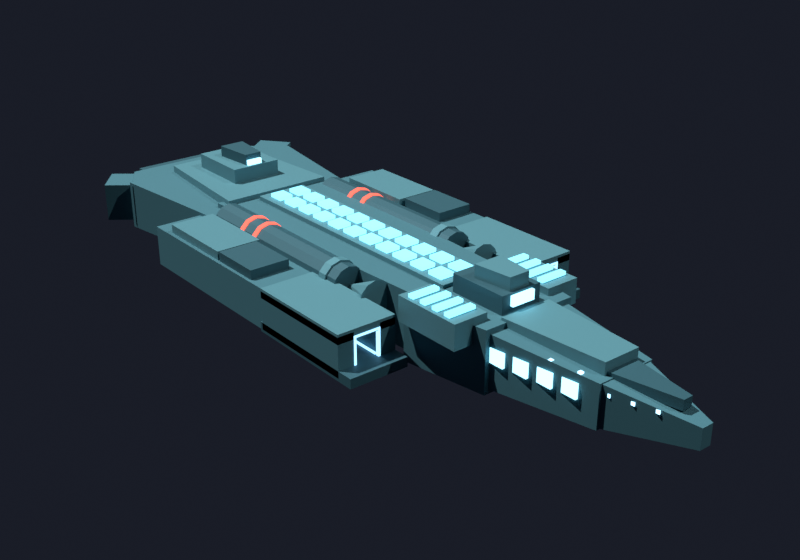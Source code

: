 # Source: choirship.blend  (saved by Blender 5.1.30; exported with 4.5.12 LTS)
import bpy
from mathutils import Matrix  # noqa: F401  (used for matrix-valued properties, if any)

bpy.ops.wm.read_factory_settings(use_empty=True)
scene = bpy.context.scene
scene.name = 'Scene'

# ---- collections
col_choirship = bpy.data.collections.new('Choirship'); scene.collection.children.link(col_choirship)

# ---- materials (node trees are filled in below, after node groups)
mat_choir_hull = bpy.data.materials.new('Choir_Hull')
mat_choir_hulllight = bpy.data.materials.new('Choir_HullLight')
mat_choir_accent = bpy.data.materials.new('Choir_Accent')
mat_choir_engine = bpy.data.materials.new('Choir_Engine')
mat_choir_viewport = bpy.data.materials.new('Choir_Viewport')
mat_choir_spinecell = bpy.data.materials.new('Choir_SpineCell')
mat_choir_redlamp = bpy.data.materials.new('Choir_RedLamp')
mat_choir_bayback = bpy.data.materials.new('Choir_BayBack')
mat_choir_bayglow = bpy.data.materials.new('Choir_BayGlow')
mat_choir_runlight = bpy.data.materials.new('Choir_RunLight')

# ---- material node trees
mat_choir_hull.use_nodes = True; mat_choir_hull.node_tree.nodes.clear()
_N = mat_choir_hull.node_tree.nodes; _L = mat_choir_hull.node_tree.links
n0 = _N.new('ShaderNodeBsdfPrincipled'); n0.name = 'Principled BSDF'; n0.location = (-200, 100)
n0.inputs[0].default_value = (0.06, 0.185, 0.225, 1.0)
n0.inputs[1].default_value = 0.3
n0.inputs[2].default_value = 0.7
n1 = _N.new('ShaderNodeOutputMaterial'); n1.name = 'Material Output'; n1.location = (200, 100)
_L.new(n0.outputs[0], n1.inputs[0])
n1.is_active_output = True
mat_choir_hulllight.use_nodes = True; mat_choir_hulllight.node_tree.nodes.clear()
_N = mat_choir_hulllight.node_tree.nodes; _L = mat_choir_hulllight.node_tree.links
n0 = _N.new('ShaderNodeBsdfPrincipled'); n0.name = 'Principled BSDF'; n0.location = (-200, 100)
n0.inputs[0].default_value = (0.09, 0.25, 0.295, 1.0)
n0.inputs[1].default_value = 0.3
n0.inputs[2].default_value = 0.65
n1 = _N.new('ShaderNodeOutputMaterial'); n1.name = 'Material Output'; n1.location = (200, 100)
_L.new(n0.outputs[0], n1.inputs[0])
n1.is_active_output = True
mat_choir_accent.use_nodes = True; mat_choir_accent.node_tree.nodes.clear()
_N = mat_choir_accent.node_tree.nodes; _L = mat_choir_accent.node_tree.links
n0 = _N.new('ShaderNodeBsdfPrincipled'); n0.name = 'Principled BSDF'; n0.location = (-200, 100)
n0.inputs[0].default_value = (0.035, 0.115, 0.145, 1.0)
n0.inputs[1].default_value = 0.35
n0.inputs[2].default_value = 0.6
n1 = _N.new('ShaderNodeOutputMaterial'); n1.name = 'Material Output'; n1.location = (200, 100)
_L.new(n0.outputs[0], n1.inputs[0])
n1.is_active_output = True
mat_choir_engine.use_nodes = True; mat_choir_engine.node_tree.nodes.clear()
_N = mat_choir_engine.node_tree.nodes; _L = mat_choir_engine.node_tree.links
n0 = _N.new('ShaderNodeBsdfPrincipled'); n0.name = 'Principled BSDF'; n0.location = (-200, 100)
n0.inputs[0].default_value = (0.0, 0.02, 0.03, 1.0)
n0.inputs[1].default_value = 0.35
n0.inputs[2].default_value = 0.7
n0.inputs[27].default_value = (0.5, 1.15, 1.4, 1.0)
n0.inputs[28].default_value = 2.4
n1 = _N.new('ShaderNodeOutputMaterial'); n1.name = 'Material Output'; n1.location = (200, 100)
_L.new(n0.outputs[0], n1.inputs[0])
n1.is_active_output = True
mat_choir_viewport.use_nodes = True; mat_choir_viewport.node_tree.nodes.clear()
_N = mat_choir_viewport.node_tree.nodes; _L = mat_choir_viewport.node_tree.links
n0 = _N.new('ShaderNodeBsdfPrincipled'); n0.name = 'Principled BSDF'; n0.location = (-200, 100)
n0.inputs[0].default_value = (0.0, 0.02, 0.03, 1.0)
n0.inputs[1].default_value = 0.35
n0.inputs[2].default_value = 0.7
n0.inputs[27].default_value = (0.45, 1.05, 1.3, 1.0)
n0.inputs[28].default_value = 2.0
n1 = _N.new('ShaderNodeOutputMaterial'); n1.name = 'Material Output'; n1.location = (200, 100)
_L.new(n0.outputs[0], n1.inputs[0])
n1.is_active_output = True
mat_choir_spinecell.use_nodes = True; mat_choir_spinecell.node_tree.nodes.clear()
_N = mat_choir_spinecell.node_tree.nodes; _L = mat_choir_spinecell.node_tree.links
n0 = _N.new('ShaderNodeBsdfPrincipled'); n0.name = 'Principled BSDF'; n0.location = (-200, 100)
n0.inputs[0].default_value = (0.0, 0.02, 0.03, 1.0)
n0.inputs[1].default_value = 0.35
n0.inputs[2].default_value = 0.7
n0.inputs[27].default_value = (0.3, 1.0, 1.3, 1.0)
n0.inputs[28].default_value = 1.6
n1 = _N.new('ShaderNodeOutputMaterial'); n1.name = 'Material Output'; n1.location = (200, 100)
_L.new(n0.outputs[0], n1.inputs[0])
n1.is_active_output = True
mat_choir_redlamp.use_nodes = True; mat_choir_redlamp.node_tree.nodes.clear()
_N = mat_choir_redlamp.node_tree.nodes; _L = mat_choir_redlamp.node_tree.links
n0 = _N.new('ShaderNodeBsdfPrincipled'); n0.name = 'Principled BSDF'; n0.location = (-200, 100)
n0.inputs[0].default_value = (0.04, 0.0, 0.0, 1.0)
n0.inputs[1].default_value = 0.35
n0.inputs[2].default_value = 0.7
n0.inputs[27].default_value = (1.3, 0.18, 0.12, 1.0)
n0.inputs[28].default_value = 1.4
n1 = _N.new('ShaderNodeOutputMaterial'); n1.name = 'Material Output'; n1.location = (200, 100)
_L.new(n0.outputs[0], n1.inputs[0])
n1.is_active_output = True
mat_choir_bayback.use_nodes = True; mat_choir_bayback.node_tree.nodes.clear()
_N = mat_choir_bayback.node_tree.nodes; _L = mat_choir_bayback.node_tree.links
n0 = _N.new('ShaderNodeBsdfPrincipled'); n0.name = 'Principled BSDF'; n0.location = (-200, 100)
n0.inputs[0].default_value = (0.0, 0.02, 0.03, 1.0)
n0.inputs[1].default_value = 0.35
n0.inputs[2].default_value = 0.7
n0.inputs[27].default_value = (0.3, 0.6, 1.1, 1.0)
n0.inputs[28].default_value = 1.2
n1 = _N.new('ShaderNodeOutputMaterial'); n1.name = 'Material Output'; n1.location = (200, 100)
_L.new(n0.outputs[0], n1.inputs[0])
n1.is_active_output = True
mat_choir_bayglow.use_nodes = True; mat_choir_bayglow.node_tree.nodes.clear()
_N = mat_choir_bayglow.node_tree.nodes; _L = mat_choir_bayglow.node_tree.links
n0 = _N.new('ShaderNodeBsdfPrincipled'); n0.name = 'Principled BSDF'; n0.location = (-200, 100)
n0.inputs[0].default_value = (0.0, 0.02, 0.03, 1.0)
n0.inputs[1].default_value = 0.35
n0.inputs[2].default_value = 0.7
n0.inputs[27].default_value = (0.4, 0.85, 1.25, 1.0)
n0.inputs[28].default_value = 1.7
n1 = _N.new('ShaderNodeOutputMaterial'); n1.name = 'Material Output'; n1.location = (200, 100)
_L.new(n0.outputs[0], n1.inputs[0])
n1.is_active_output = True
mat_choir_runlight.use_nodes = True; mat_choir_runlight.node_tree.nodes.clear()
_N = mat_choir_runlight.node_tree.nodes; _L = mat_choir_runlight.node_tree.links
n0 = _N.new('ShaderNodeBsdfPrincipled'); n0.name = 'Principled BSDF'; n0.location = (-200, 100)
n0.inputs[0].default_value = (0.0, 0.02, 0.03, 1.0)
n0.inputs[1].default_value = 0.35
n0.inputs[2].default_value = 0.7
n0.inputs[27].default_value = (0.55, 1.0, 1.3, 1.0)
n0.inputs[28].default_value = 2.0
n1 = _N.new('ShaderNodeOutputMaterial'); n1.name = 'Material Output'; n1.location = (200, 100)
_L.new(n0.outputs[0], n1.inputs[0])
n1.is_active_output = True

# ---- world
world_world = bpy.data.worlds.new('World'); scene.world = world_world
world_world.use_nodes = True; world_world.node_tree.nodes.clear()
_N = world_world.node_tree.nodes; _L = world_world.node_tree.links
n0 = _N.new('ShaderNodeBackground'); n0.name = 'Background'; n0.location = (-200, 100)
n0.inputs[0].default_value = (0.01, 0.012, 0.02, 1.0)
n1 = _N.new('ShaderNodeOutputWorld'); n1.name = 'World Output'; n1.location = (200, 100)
_L.new(n0.outputs[0], n1.inputs[0])
n1.is_active_output = True

# ---- cameras
cam_camera = bpy.data.cameras.new('Camera')
cam_camera.ortho_scale = 31.0

# ---- lights
light_sun = bpy.data.lights.new('Sun', 'SUN')
light_sun.energy = 4.5
light_fill = bpy.data.lights.new('Fill', 'SUN')
light_fill.energy = 1.2

# ---- meshes
me_choir_sternmain = bpy.data.meshes.new('Choir_SternMain')
me_choir_sternmain.from_pydata([(-3.8, -3.0, -0.95), (3.8, -3.0, -0.95), (3.8, -3.0, 0.95), (-3.8, -3.0, 0.95), (-3.0, 3.0, -0.85), (3.0, 3.0, -0.85), (3.0, 3.0, 0.85), (-3.0, 3.0, 0.85)], [], [(0, 1, 2, 3), (7, 6, 5, 4), (0, 4, 5, 1), (3, 2, 6, 7), (0, 3, 7, 4), (1, 5, 6, 2)])
me_choir_sternmain.materials.append(mat_choir_hull)
me_choir_sternmain.update()
me_choir_sterncap = bpy.data.meshes.new('Choir_SternCap')
me_choir_sterncap.from_pydata([(-2.8, -0.9, -0.75), (2.8, -0.9, -0.75), (2.8, -0.9, 0.75), (-2.8, -0.9, 0.75), (-3.8, 0.9, -0.85), (3.8, 0.9, -0.85), (3.8, 0.9, 0.85), (-3.8, 0.9, 0.85)], [], [(0, 1, 2, 3), (7, 6, 5, 4), (0, 4, 5, 1), (3, 2, 6, 7), (0, 3, 7, 4), (1, 5, 6, 2)])
me_choir_sterncap.materials.append(mat_choir_hull)
me_choir_sterncap.update()
me_choir_sterndeck = bpy.data.meshes.new('Choir_SternDeck')
me_choir_sterndeck.from_pydata([(-1.8, -2.5, -0.225), (1.8, -2.5, -0.225), (1.8, -2.5, 0.225), (-1.8, -2.5, 0.225), (-2.2, 2.5, -0.225), (2.2, 2.5, -0.225), (2.2, 2.5, 0.225), (-2.2, 2.5, 0.225)], [], [(0, 1, 2, 3), (7, 6, 5, 4), (0, 4, 5, 1), (3, 2, 6, 7), (0, 3, 7, 4), (1, 5, 6, 2)])
me_choir_sterndeck.materials.append(mat_choir_hulllight)
me_choir_sterndeck.update()
me_choir_sternengineblock = bpy.data.meshes.new('Choir_SternEngineBlock')
me_choir_sternengineblock.from_pydata([(-2.3, -0.45, -0.65), (2.3, -0.45, -0.65), (2.3, -0.45, 0.65), (-2.3, -0.45, 0.65), (-2.3, 0.45, -0.65), (2.3, 0.45, -0.65), (2.3, 0.45, 0.65), (-2.3, 0.45, 0.65)], [], [(0, 1, 2, 3), (7, 6, 5, 4), (0, 4, 5, 1), (3, 2, 6, 7), (0, 3, 7, 4), (1, 5, 6, 2)])
me_choir_sternengineblock.materials.append(mat_choir_accent)
me_choir_sternengineblock.update()
me_choir_engine_0 = bpy.data.meshes.new('Choir_Engine_0')
me_choir_engine_0.from_pydata([(0.0, 0.175, 0.34), (0.0, -0.175, 0.34), (0.1998, 0.175, 0.2751), (0.1998, -0.175, 0.2751), (0.3234, 0.175, 0.1051), (0.3234, -0.175, 0.1051), (0.3234, 0.175, -0.1051), (0.3234, -0.175, -0.1051), (0.1998, 0.175, -0.2751), (0.1998, -0.175, -0.2751), (0.0, 0.175, -0.34), (0.0, -0.175, -0.34), (-0.1998, 0.175, -0.2751), (-0.1998, -0.175, -0.2751), (-0.3234, 0.175, -0.1051), (-0.3234, -0.175, -0.1051), (-0.3234, 0.175, 0.1051), (-0.3234, -0.175, 0.1051), (-0.1998, 0.175, 0.2751), (-0.1998, -0.175, 0.2751)], [], [(0, 1, 3, 2), (2, 3, 5, 4), (4, 5, 7, 6), (6, 7, 9, 8), (8, 9, 11, 10), (10, 11, 13, 12), (12, 13, 15, 14), (14, 15, 17, 16), (3, 1, 19, 17, 15, 13, 11, 9, 7, 5), (16, 17, 19, 18), (18, 19, 1, 0), (0, 2, 4, 6, 8, 10, 12, 14, 16, 18)])
me_choir_engine_0.materials.append(mat_choir_engine)
me_choir_engine_0.update()
me_choir_engine_1 = bpy.data.meshes.new('Choir_Engine_1')
me_choir_engine_1.from_pydata([(0.0, 0.175, 0.34), (0.0, -0.175, 0.34), (0.1998, 0.175, 0.2751), (0.1998, -0.175, 0.2751), (0.3234, 0.175, 0.1051), (0.3234, -0.175, 0.1051), (0.3234, 0.175, -0.1051), (0.3234, -0.175, -0.1051), (0.1998, 0.175, -0.2751), (0.1998, -0.175, -0.2751), (0.0, 0.175, -0.34), (0.0, -0.175, -0.34), (-0.1998, 0.175, -0.2751), (-0.1998, -0.175, -0.2751), (-0.3234, 0.175, -0.1051), (-0.3234, -0.175, -0.1051), (-0.3234, 0.175, 0.1051), (-0.3234, -0.175, 0.1051), (-0.1998, 0.175, 0.2751), (-0.1998, -0.175, 0.2751)], [], [(0, 1, 3, 2), (2, 3, 5, 4), (4, 5, 7, 6), (6, 7, 9, 8), (8, 9, 11, 10), (10, 11, 13, 12), (12, 13, 15, 14), (14, 15, 17, 16), (3, 1, 19, 17, 15, 13, 11, 9, 7, 5), (16, 17, 19, 18), (18, 19, 1, 0), (0, 2, 4, 6, 8, 10, 12, 14, 16, 18)])
me_choir_engine_1.materials.append(mat_choir_engine)
me_choir_engine_1.update()
me_choir_engine_2 = bpy.data.meshes.new('Choir_Engine_2')
me_choir_engine_2.from_pydata([(0.0, 0.175, 0.34), (0.0, -0.175, 0.34), (0.1998, 0.175, 0.2751), (0.1998, -0.175, 0.2751), (0.3234, 0.175, 0.1051), (0.3234, -0.175, 0.1051), (0.3234, 0.175, -0.1051), (0.3234, -0.175, -0.1051), (0.1998, 0.175, -0.2751), (0.1998, -0.175, -0.2751), (0.0, 0.175, -0.34), (0.0, -0.175, -0.34), (-0.1998, 0.175, -0.2751), (-0.1998, -0.175, -0.2751), (-0.3234, 0.175, -0.1051), (-0.3234, -0.175, -0.1051), (-0.3234, 0.175, 0.1051), (-0.3234, -0.175, 0.1051), (-0.1998, 0.175, 0.2751), (-0.1998, -0.175, 0.2751)], [], [(0, 1, 3, 2), (2, 3, 5, 4), (4, 5, 7, 6), (6, 7, 9, 8), (8, 9, 11, 10), (10, 11, 13, 12), (12, 13, 15, 14), (14, 15, 17, 16), (3, 1, 19, 17, 15, 13, 11, 9, 7, 5), (16, 17, 19, 18), (18, 19, 1, 0), (0, 2, 4, 6, 8, 10, 12, 14, 16, 18)])
me_choir_engine_2.materials.append(mat_choir_engine)
me_choir_engine_2.update()
me_choir_engine_3 = bpy.data.meshes.new('Choir_Engine_3')
me_choir_engine_3.from_pydata([(0.0, 0.175, 0.34), (0.0, -0.175, 0.34), (0.1998, 0.175, 0.2751), (0.1998, -0.175, 0.2751), (0.3234, 0.175, 0.1051), (0.3234, -0.175, 0.1051), (0.3234, 0.175, -0.1051), (0.3234, -0.175, -0.1051), (0.1998, 0.175, -0.2751), (0.1998, -0.175, -0.2751), (0.0, 0.175, -0.34), (0.0, -0.175, -0.34), (-0.1998, 0.175, -0.2751), (-0.1998, -0.175, -0.2751), (-0.3234, 0.175, -0.1051), (-0.3234, -0.175, -0.1051), (-0.3234, 0.175, 0.1051), (-0.3234, -0.175, 0.1051), (-0.1998, 0.175, 0.2751), (-0.1998, -0.175, 0.2751)], [], [(0, 1, 3, 2), (2, 3, 5, 4), (4, 5, 7, 6), (6, 7, 9, 8), (8, 9, 11, 10), (10, 11, 13, 12), (12, 13, 15, 14), (14, 15, 17, 16), (3, 1, 19, 17, 15, 13, 11, 9, 7, 5), (16, 17, 19, 18), (18, 19, 1, 0), (0, 2, 4, 6, 8, 10, 12, 14, 16, 18)])
me_choir_engine_3.materials.append(mat_choir_engine)
me_choir_engine_3.update()
me_choir_aftmodbase = bpy.data.meshes.new('Choir_AftModBase')
me_choir_aftmodbase.from_pydata([(-1.0, -1.3, -0.35), (1.0, -1.3, -0.35), (1.0, -1.3, 0.35), (-1.0, -1.3, 0.35), (-1.0, 1.3, -0.35), (1.0, 1.3, -0.35), (1.0, 1.3, 0.35), (-1.0, 1.3, 0.35)], [], [(0, 1, 2, 3), (7, 6, 5, 4), (0, 4, 5, 1), (3, 2, 6, 7), (0, 3, 7, 4), (1, 5, 6, 2)])
me_choir_aftmodbase.materials.append(mat_choir_hulllight)
me_choir_aftmodbase.update()
me_choir_aftmodhead = bpy.data.meshes.new('Choir_AftModHead')
me_choir_aftmodhead.from_pydata([(-0.5, -0.8, -0.275), (0.5, -0.8, -0.275), (0.5, -0.8, 0.275), (-0.5, -0.8, 0.275), (-0.35, 0.8, -0.275), (0.35, 0.8, -0.275), (0.35, 0.8, 0.275), (-0.35, 0.8, 0.275)], [], [(0, 1, 2, 3), (7, 6, 5, 4), (0, 4, 5, 1), (3, 2, 6, 7), (0, 3, 7, 4), (1, 5, 6, 2)])
me_choir_aftmodhead.materials.append(mat_choir_accent)
me_choir_aftmodhead.update()
me_choir_aftviewport = bpy.data.meshes.new('Choir_AftViewport')
me_choir_aftviewport.from_pydata([(-0.3, -0.075, -0.15), (0.3, -0.075, -0.15), (0.3, -0.075, 0.15), (-0.3, -0.075, 0.15), (-0.3, 0.075, -0.15), (0.3, 0.075, -0.15), (0.3, 0.075, 0.15), (-0.3, 0.075, 0.15)], [], [(0, 1, 2, 3), (7, 6, 5, 4), (0, 4, 5, 1), (3, 2, 6, 7), (0, 3, 7, 4), (1, 5, 6, 2)])
me_choir_aftviewport.materials.append(mat_choir_viewport)
me_choir_aftviewport.update()
me_choir_hull_main = bpy.data.meshes.new('Choir_Hull_Main')
me_choir_hull_main.from_pydata([(-2.4, -6.5, -1.05), (2.4, -6.5, -1.05), (2.4, -6.5, 1.05), (-2.4, -6.5, 1.05), (-1.7, 6.5, -1.05), (1.7, 6.5, -1.05), (1.7, 6.5, 1.05), (-1.7, 6.5, 1.05)], [], [(0, 1, 2, 3), (7, 6, 5, 4), (0, 4, 5, 1), (3, 2, 6, 7), (0, 3, 7, 4), (1, 5, 6, 2)])
me_choir_hull_main.materials.append(mat_choir_hull)
me_choir_hull_main.update()
me_choir_keel = bpy.data.meshes.new('Choir_Keel')
me_choir_keel.from_pydata([(-1.4, -5.5, -0.4), (1.4, -5.5, -0.4), (1.4, -5.5, 0.4), (-1.4, -5.5, 0.4), (-1.1, 5.5, -0.4), (1.1, 5.5, -0.4), (1.1, 5.5, 0.4), (-1.1, 5.5, 0.4)], [], [(0, 1, 2, 3), (7, 6, 5, 4), (0, 4, 5, 1), (3, 2, 6, 7), (0, 3, 7, 4), (1, 5, 6, 2)])
me_choir_keel.materials.append(mat_choir_accent)
me_choir_keel.update()
me_choir_spineframe = bpy.data.meshes.new('Choir_SpineFrame')
me_choir_spineframe.from_pydata([(-1.0, -5.25, -0.175), (1.0, -5.25, -0.175), (1.0, -5.25, 0.175), (-1.0, -5.25, 0.175), (-0.9, 5.25, -0.175), (0.9, 5.25, -0.175), (0.9, 5.25, 0.175), (-0.9, 5.25, 0.175)], [], [(0, 1, 2, 3), (7, 6, 5, 4), (0, 4, 5, 1), (3, 2, 6, 7), (0, 3, 7, 4), (1, 5, 6, 2)])
me_choir_spineframe.materials.append(mat_choir_hulllight)
me_choir_spineframe.update()
me_choir_spinecell_p_0 = bpy.data.meshes.new('Choir_SpineCell_P_0')
me_choir_spinecell_p_0.from_pydata([(-0.275, -0.31, -0.08), (0.275, -0.31, -0.08), (0.275, -0.31, 0.08), (-0.275, -0.31, 0.08), (-0.275, 0.31, -0.08), (0.275, 0.31, -0.08), (0.275, 0.31, 0.08), (-0.275, 0.31, 0.08)], [], [(0, 1, 2, 3), (7, 6, 5, 4), (0, 4, 5, 1), (3, 2, 6, 7), (0, 3, 7, 4), (1, 5, 6, 2)])
me_choir_spinecell_p_0.materials.append(mat_choir_spinecell)
me_choir_spinecell_p_0.update()
me_choir_spinecell_s_0 = bpy.data.meshes.new('Choir_SpineCell_S_0')
me_choir_spinecell_s_0.from_pydata([(-0.275, -0.31, -0.08), (0.275, -0.31, -0.08), (0.275, -0.31, 0.08), (-0.275, -0.31, 0.08), (-0.275, 0.31, -0.08), (0.275, 0.31, -0.08), (0.275, 0.31, 0.08), (-0.275, 0.31, 0.08)], [], [(0, 1, 2, 3), (7, 6, 5, 4), (0, 4, 5, 1), (3, 2, 6, 7), (0, 3, 7, 4), (1, 5, 6, 2)])
me_choir_spinecell_s_0.materials.append(mat_choir_spinecell)
me_choir_spinecell_s_0.update()
me_choir_spinecell_p_1 = bpy.data.meshes.new('Choir_SpineCell_P_1')
me_choir_spinecell_p_1.from_pydata([(-0.275, -0.31, -0.08), (0.275, -0.31, -0.08), (0.275, -0.31, 0.08), (-0.275, -0.31, 0.08), (-0.275, 0.31, -0.08), (0.275, 0.31, -0.08), (0.275, 0.31, 0.08), (-0.275, 0.31, 0.08)], [], [(0, 1, 2, 3), (7, 6, 5, 4), (0, 4, 5, 1), (3, 2, 6, 7), (0, 3, 7, 4), (1, 5, 6, 2)])
me_choir_spinecell_p_1.materials.append(mat_choir_spinecell)
me_choir_spinecell_p_1.update()
me_choir_spinecell_s_1 = bpy.data.meshes.new('Choir_SpineCell_S_1')
me_choir_spinecell_s_1.from_pydata([(-0.275, -0.31, -0.08), (0.275, -0.31, -0.08), (0.275, -0.31, 0.08), (-0.275, -0.31, 0.08), (-0.275, 0.31, -0.08), (0.275, 0.31, -0.08), (0.275, 0.31, 0.08), (-0.275, 0.31, 0.08)], [], [(0, 1, 2, 3), (7, 6, 5, 4), (0, 4, 5, 1), (3, 2, 6, 7), (0, 3, 7, 4), (1, 5, 6, 2)])
me_choir_spinecell_s_1.materials.append(mat_choir_spinecell)
me_choir_spinecell_s_1.update()
me_choir_spinecell_p_2 = bpy.data.meshes.new('Choir_SpineCell_P_2')
me_choir_spinecell_p_2.from_pydata([(-0.275, -0.31, -0.08), (0.275, -0.31, -0.08), (0.275, -0.31, 0.08), (-0.275, -0.31, 0.08), (-0.275, 0.31, -0.08), (0.275, 0.31, -0.08), (0.275, 0.31, 0.08), (-0.275, 0.31, 0.08)], [], [(0, 1, 2, 3), (7, 6, 5, 4), (0, 4, 5, 1), (3, 2, 6, 7), (0, 3, 7, 4), (1, 5, 6, 2)])
me_choir_spinecell_p_2.materials.append(mat_choir_spinecell)
me_choir_spinecell_p_2.update()
me_choir_spinecell_s_2 = bpy.data.meshes.new('Choir_SpineCell_S_2')
me_choir_spinecell_s_2.from_pydata([(-0.275, -0.31, -0.08), (0.275, -0.31, -0.08), (0.275, -0.31, 0.08), (-0.275, -0.31, 0.08), (-0.275, 0.31, -0.08), (0.275, 0.31, -0.08), (0.275, 0.31, 0.08), (-0.275, 0.31, 0.08)], [], [(0, 1, 2, 3), (7, 6, 5, 4), (0, 4, 5, 1), (3, 2, 6, 7), (0, 3, 7, 4), (1, 5, 6, 2)])
me_choir_spinecell_s_2.materials.append(mat_choir_spinecell)
me_choir_spinecell_s_2.update()
me_choir_spinecell_p_3 = bpy.data.meshes.new('Choir_SpineCell_P_3')
me_choir_spinecell_p_3.from_pydata([(-0.275, -0.31, -0.08), (0.275, -0.31, -0.08), (0.275, -0.31, 0.08), (-0.275, -0.31, 0.08), (-0.275, 0.31, -0.08), (0.275, 0.31, -0.08), (0.275, 0.31, 0.08), (-0.275, 0.31, 0.08)], [], [(0, 1, 2, 3), (7, 6, 5, 4), (0, 4, 5, 1), (3, 2, 6, 7), (0, 3, 7, 4), (1, 5, 6, 2)])
me_choir_spinecell_p_3.materials.append(mat_choir_spinecell)
me_choir_spinecell_p_3.update()
me_choir_spinecell_s_3 = bpy.data.meshes.new('Choir_SpineCell_S_3')
me_choir_spinecell_s_3.from_pydata([(-0.275, -0.31, -0.08), (0.275, -0.31, -0.08), (0.275, -0.31, 0.08), (-0.275, -0.31, 0.08), (-0.275, 0.31, -0.08), (0.275, 0.31, -0.08), (0.275, 0.31, 0.08), (-0.275, 0.31, 0.08)], [], [(0, 1, 2, 3), (7, 6, 5, 4), (0, 4, 5, 1), (3, 2, 6, 7), (0, 3, 7, 4), (1, 5, 6, 2)])
me_choir_spinecell_s_3.materials.append(mat_choir_spinecell)
me_choir_spinecell_s_3.update()
me_choir_spinecell_p_4 = bpy.data.meshes.new('Choir_SpineCell_P_4')
me_choir_spinecell_p_4.from_pydata([(-0.275, -0.31, -0.08), (0.275, -0.31, -0.08), (0.275, -0.31, 0.08), (-0.275, -0.31, 0.08), (-0.275, 0.31, -0.08), (0.275, 0.31, -0.08), (0.275, 0.31, 0.08), (-0.275, 0.31, 0.08)], [], [(0, 1, 2, 3), (7, 6, 5, 4), (0, 4, 5, 1), (3, 2, 6, 7), (0, 3, 7, 4), (1, 5, 6, 2)])
me_choir_spinecell_p_4.materials.append(mat_choir_spinecell)
me_choir_spinecell_p_4.update()
me_choir_spinecell_s_4 = bpy.data.meshes.new('Choir_SpineCell_S_4')
me_choir_spinecell_s_4.from_pydata([(-0.275, -0.31, -0.08), (0.275, -0.31, -0.08), (0.275, -0.31, 0.08), (-0.275, -0.31, 0.08), (-0.275, 0.31, -0.08), (0.275, 0.31, -0.08), (0.275, 0.31, 0.08), (-0.275, 0.31, 0.08)], [], [(0, 1, 2, 3), (7, 6, 5, 4), (0, 4, 5, 1), (3, 2, 6, 7), (0, 3, 7, 4), (1, 5, 6, 2)])
me_choir_spinecell_s_4.materials.append(mat_choir_spinecell)
me_choir_spinecell_s_4.update()
me_choir_spinecell_p_5 = bpy.data.meshes.new('Choir_SpineCell_P_5')
me_choir_spinecell_p_5.from_pydata([(-0.275, -0.31, -0.08), (0.275, -0.31, -0.08), (0.275, -0.31, 0.08), (-0.275, -0.31, 0.08), (-0.275, 0.31, -0.08), (0.275, 0.31, -0.08), (0.275, 0.31, 0.08), (-0.275, 0.31, 0.08)], [], [(0, 1, 2, 3), (7, 6, 5, 4), (0, 4, 5, 1), (3, 2, 6, 7), (0, 3, 7, 4), (1, 5, 6, 2)])
me_choir_spinecell_p_5.materials.append(mat_choir_spinecell)
me_choir_spinecell_p_5.update()
me_choir_spinecell_s_5 = bpy.data.meshes.new('Choir_SpineCell_S_5')
me_choir_spinecell_s_5.from_pydata([(-0.275, -0.31, -0.08), (0.275, -0.31, -0.08), (0.275, -0.31, 0.08), (-0.275, -0.31, 0.08), (-0.275, 0.31, -0.08), (0.275, 0.31, -0.08), (0.275, 0.31, 0.08), (-0.275, 0.31, 0.08)], [], [(0, 1, 2, 3), (7, 6, 5, 4), (0, 4, 5, 1), (3, 2, 6, 7), (0, 3, 7, 4), (1, 5, 6, 2)])
me_choir_spinecell_s_5.materials.append(mat_choir_spinecell)
me_choir_spinecell_s_5.update()
me_choir_spinecell_p_6 = bpy.data.meshes.new('Choir_SpineCell_P_6')
me_choir_spinecell_p_6.from_pydata([(-0.275, -0.31, -0.08), (0.275, -0.31, -0.08), (0.275, -0.31, 0.08), (-0.275, -0.31, 0.08), (-0.275, 0.31, -0.08), (0.275, 0.31, -0.08), (0.275, 0.31, 0.08), (-0.275, 0.31, 0.08)], [], [(0, 1, 2, 3), (7, 6, 5, 4), (0, 4, 5, 1), (3, 2, 6, 7), (0, 3, 7, 4), (1, 5, 6, 2)])
me_choir_spinecell_p_6.materials.append(mat_choir_spinecell)
me_choir_spinecell_p_6.update()
me_choir_spinecell_s_6 = bpy.data.meshes.new('Choir_SpineCell_S_6')
me_choir_spinecell_s_6.from_pydata([(-0.275, -0.31, -0.08), (0.275, -0.31, -0.08), (0.275, -0.31, 0.08), (-0.275, -0.31, 0.08), (-0.275, 0.31, -0.08), (0.275, 0.31, -0.08), (0.275, 0.31, 0.08), (-0.275, 0.31, 0.08)], [], [(0, 1, 2, 3), (7, 6, 5, 4), (0, 4, 5, 1), (3, 2, 6, 7), (0, 3, 7, 4), (1, 5, 6, 2)])
me_choir_spinecell_s_6.materials.append(mat_choir_spinecell)
me_choir_spinecell_s_6.update()
me_choir_spinecell_p_7 = bpy.data.meshes.new('Choir_SpineCell_P_7')
me_choir_spinecell_p_7.from_pydata([(-0.275, -0.31, -0.08), (0.275, -0.31, -0.08), (0.275, -0.31, 0.08), (-0.275, -0.31, 0.08), (-0.275, 0.31, -0.08), (0.275, 0.31, -0.08), (0.275, 0.31, 0.08), (-0.275, 0.31, 0.08)], [], [(0, 1, 2, 3), (7, 6, 5, 4), (0, 4, 5, 1), (3, 2, 6, 7), (0, 3, 7, 4), (1, 5, 6, 2)])
me_choir_spinecell_p_7.materials.append(mat_choir_spinecell)
me_choir_spinecell_p_7.update()
me_choir_spinecell_s_7 = bpy.data.meshes.new('Choir_SpineCell_S_7')
me_choir_spinecell_s_7.from_pydata([(-0.275, -0.31, -0.08), (0.275, -0.31, -0.08), (0.275, -0.31, 0.08), (-0.275, -0.31, 0.08), (-0.275, 0.31, -0.08), (0.275, 0.31, -0.08), (0.275, 0.31, 0.08), (-0.275, 0.31, 0.08)], [], [(0, 1, 2, 3), (7, 6, 5, 4), (0, 4, 5, 1), (3, 2, 6, 7), (0, 3, 7, 4), (1, 5, 6, 2)])
me_choir_spinecell_s_7.materials.append(mat_choir_spinecell)
me_choir_spinecell_s_7.update()
me_choir_spinecell_p_8 = bpy.data.meshes.new('Choir_SpineCell_P_8')
me_choir_spinecell_p_8.from_pydata([(-0.275, -0.31, -0.08), (0.275, -0.31, -0.08), (0.275, -0.31, 0.08), (-0.275, -0.31, 0.08), (-0.275, 0.31, -0.08), (0.275, 0.31, -0.08), (0.275, 0.31, 0.08), (-0.275, 0.31, 0.08)], [], [(0, 1, 2, 3), (7, 6, 5, 4), (0, 4, 5, 1), (3, 2, 6, 7), (0, 3, 7, 4), (1, 5, 6, 2)])
me_choir_spinecell_p_8.materials.append(mat_choir_spinecell)
me_choir_spinecell_p_8.update()
me_choir_spinecell_s_8 = bpy.data.meshes.new('Choir_SpineCell_S_8')
me_choir_spinecell_s_8.from_pydata([(-0.275, -0.31, -0.08), (0.275, -0.31, -0.08), (0.275, -0.31, 0.08), (-0.275, -0.31, 0.08), (-0.275, 0.31, -0.08), (0.275, 0.31, -0.08), (0.275, 0.31, 0.08), (-0.275, 0.31, 0.08)], [], [(0, 1, 2, 3), (7, 6, 5, 4), (0, 4, 5, 1), (3, 2, 6, 7), (0, 3, 7, 4), (1, 5, 6, 2)])
me_choir_spinecell_s_8.materials.append(mat_choir_spinecell)
me_choir_spinecell_s_8.update()
me_choir_spinecell_p_9 = bpy.data.meshes.new('Choir_SpineCell_P_9')
me_choir_spinecell_p_9.from_pydata([(-0.275, -0.31, -0.08), (0.275, -0.31, -0.08), (0.275, -0.31, 0.08), (-0.275, -0.31, 0.08), (-0.275, 0.31, -0.08), (0.275, 0.31, -0.08), (0.275, 0.31, 0.08), (-0.275, 0.31, 0.08)], [], [(0, 1, 2, 3), (7, 6, 5, 4), (0, 4, 5, 1), (3, 2, 6, 7), (0, 3, 7, 4), (1, 5, 6, 2)])
me_choir_spinecell_p_9.materials.append(mat_choir_spinecell)
me_choir_spinecell_p_9.update()
me_choir_spinecell_s_9 = bpy.data.meshes.new('Choir_SpineCell_S_9')
me_choir_spinecell_s_9.from_pydata([(-0.275, -0.31, -0.08), (0.275, -0.31, -0.08), (0.275, -0.31, 0.08), (-0.275, -0.31, 0.08), (-0.275, 0.31, -0.08), (0.275, 0.31, -0.08), (0.275, 0.31, 0.08), (-0.275, 0.31, 0.08)], [], [(0, 1, 2, 3), (7, 6, 5, 4), (0, 4, 5, 1), (3, 2, 6, 7), (0, 3, 7, 4), (1, 5, 6, 2)])
me_choir_spinecell_s_9.materials.append(mat_choir_spinecell)
me_choir_spinecell_s_9.update()
me_choir_spinecell_p_10 = bpy.data.meshes.new('Choir_SpineCell_P_10')
me_choir_spinecell_p_10.from_pydata([(-0.275, -0.31, -0.08), (0.275, -0.31, -0.08), (0.275, -0.31, 0.08), (-0.275, -0.31, 0.08), (-0.275, 0.31, -0.08), (0.275, 0.31, -0.08), (0.275, 0.31, 0.08), (-0.275, 0.31, 0.08)], [], [(0, 1, 2, 3), (7, 6, 5, 4), (0, 4, 5, 1), (3, 2, 6, 7), (0, 3, 7, 4), (1, 5, 6, 2)])
me_choir_spinecell_p_10.materials.append(mat_choir_spinecell)
me_choir_spinecell_p_10.update()
me_choir_spinecell_s_10 = bpy.data.meshes.new('Choir_SpineCell_S_10')
me_choir_spinecell_s_10.from_pydata([(-0.275, -0.31, -0.08), (0.275, -0.31, -0.08), (0.275, -0.31, 0.08), (-0.275, -0.31, 0.08), (-0.275, 0.31, -0.08), (0.275, 0.31, -0.08), (0.275, 0.31, 0.08), (-0.275, 0.31, 0.08)], [], [(0, 1, 2, 3), (7, 6, 5, 4), (0, 4, 5, 1), (3, 2, 6, 7), (0, 3, 7, 4), (1, 5, 6, 2)])
me_choir_spinecell_s_10.materials.append(mat_choir_spinecell)
me_choir_spinecell_s_10.update()
me_choir_nacelle_port = bpy.data.meshes.new('Choir_Nacelle_Port')
me_choir_nacelle_port.from_pydata([(0.0, 3.75, 0.65), (0.0, -3.75, 0.65), (0.325, 3.75, 0.5629), (0.325, -3.75, 0.5629), (0.5629, 3.75, 0.325), (0.5629, -3.75, 0.325), (0.65, 3.75, -2.831e-07), (0.65, -3.75, 2.831e-07), (0.5629, 3.75, -0.325), (0.5629, -3.75, -0.325), (0.325, 3.75, -0.5629), (0.325, -3.75, -0.5629), (0.0, 3.75, -0.65), (0.0, -3.75, -0.65), (-0.325, 3.75, -0.5629), (-0.325, -3.75, -0.5629), (-0.5629, 3.75, -0.325), (-0.5629, -3.75, -0.325), (-0.65, 3.75, -2.831e-07), (-0.65, -3.75, 2.831e-07), (-0.5629, 3.75, 0.325), (-0.5629, -3.75, 0.325), (-0.325, 3.75, 0.5629), (-0.325, -3.75, 0.5629)], [], [(0, 1, 3, 2), (2, 3, 5, 4), (4, 5, 7, 6), (6, 7, 9, 8), (8, 9, 11, 10), (10, 11, 13, 12), (12, 13, 15, 14), (14, 15, 17, 16), (16, 17, 19, 18), (18, 19, 21, 20), (3, 1, 23, 21, 19, 17, 15, 13, 11, 9, 7, 5), (20, 21, 23, 22), (22, 23, 1, 0), (0, 2, 4, 6, 8, 10, 12, 14, 16, 18, 20, 22)])
me_choir_nacelle_port.materials.append(mat_choir_accent)
me_choir_nacelle_port.update()
me_choir_nacellenose_port = bpy.data.meshes.new('Choir_NacelleNose_Port')
me_choir_nacellenose_port.from_pydata([(0.0, 0.7, 0.65), (0.325, 0.7, 0.5629), (0.5629, 0.7, 0.325), (0.65, 0.7, -5.285e-08), (0.5629, 0.7, -0.325), (0.325, 0.7, -0.5629), (0.0, 0.7, -0.65), (-0.325, 0.7, -0.5629), (-0.5629, 0.7, -0.325), (-0.65, 0.7, -5.285e-08), (-0.5629, 0.7, 0.325), (-0.325, 0.7, 0.5629), (0.0, -0.7, 5.285e-08)], [], [(0, 12, 1), (1, 12, 2), (2, 12, 3), (3, 12, 4), (4, 12, 5), (5, 12, 6), (6, 12, 7), (7, 12, 8), (8, 12, 9), (9, 12, 10), (0, 1, 2, 3, 4, 5, 6, 7, 8, 9, 10, 11), (10, 12, 11), (11, 12, 0)])
me_choir_nacellenose_port.materials.append(mat_choir_hulllight)
me_choir_nacellenose_port.update()
me_choir_nacellecap_port = bpy.data.meshes.new('Choir_NacelleCap_Port')
me_choir_nacellecap_port.from_pydata([(0.0, 0.15, 0.5), (0.0, -0.15, 0.5), (0.2939, 0.15, 0.4045), (0.2939, -0.15, 0.4045), (0.4755, 0.15, 0.1545), (0.4755, -0.15, 0.1545), (0.4755, 0.15, -0.1545), (0.4755, -0.15, -0.1545), (0.2939, 0.15, -0.4045), (0.2939, -0.15, -0.4045), (0.0, 0.15, -0.5), (0.0, -0.15, -0.5), (-0.2939, 0.15, -0.4045), (-0.2939, -0.15, -0.4045), (-0.4755, 0.15, -0.1545), (-0.4755, -0.15, -0.1545), (-0.4755, 0.15, 0.1545), (-0.4755, -0.15, 0.1545), (-0.2939, 0.15, 0.4045), (-0.2939, -0.15, 0.4045)], [], [(0, 1, 3, 2), (2, 3, 5, 4), (4, 5, 7, 6), (6, 7, 9, 8), (8, 9, 11, 10), (10, 11, 13, 12), (12, 13, 15, 14), (14, 15, 17, 16), (3, 1, 19, 17, 15, 13, 11, 9, 7, 5), (16, 17, 19, 18), (18, 19, 1, 0), (0, 2, 4, 6, 8, 10, 12, 14, 16, 18)])
me_choir_nacellecap_port.materials.append(mat_choir_hull)
me_choir_nacellecap_port.update()
me_choir_nacellering_port = bpy.data.meshes.new('Choir_NacelleRing_Port')
me_choir_nacellering_port.from_pydata([(0.0, 0.175, 0.72), (0.0, -0.175, 0.72), (0.36, 0.175, 0.6235), (0.36, -0.175, 0.6235), (0.6235, 0.175, 0.36), (0.6235, -0.175, 0.36), (0.72, 0.175, -1.321e-08), (0.72, -0.175, 1.321e-08), (0.6235, 0.175, -0.36), (0.6235, -0.175, -0.36), (0.36, 0.175, -0.6235), (0.36, -0.175, -0.6235), (0.0, 0.175, -0.72), (0.0, -0.175, -0.72), (-0.36, 0.175, -0.6235), (-0.36, -0.175, -0.6235), (-0.6235, 0.175, -0.36), (-0.6235, -0.175, -0.36), (-0.72, 0.175, -1.321e-08), (-0.72, -0.175, 1.321e-08), (-0.6235, 0.175, 0.36), (-0.6235, -0.175, 0.36), (-0.36, 0.175, 0.6235), (-0.36, -0.175, 0.6235)], [], [(0, 1, 3, 2), (2, 3, 5, 4), (4, 5, 7, 6), (6, 7, 9, 8), (8, 9, 11, 10), (10, 11, 13, 12), (12, 13, 15, 14), (14, 15, 17, 16), (16, 17, 19, 18), (18, 19, 21, 20), (3, 1, 23, 21, 19, 17, 15, 13, 11, 9, 7, 5), (20, 21, 23, 22), (22, 23, 1, 0), (0, 2, 4, 6, 8, 10, 12, 14, 16, 18, 20, 22)])
me_choir_nacellering_port.materials.append(mat_choir_hulllight)
me_choir_nacellering_port.update()
me_choir_redring_port_0 = bpy.data.meshes.new('Choir_RedRing_Port_0')
me_choir_redring_port_0.from_pydata([(0.0, 0.1, 0.7), (0.0, -0.1, 0.7), (0.35, 0.1, 0.6062), (0.35, -0.1, 0.6062), (0.6062, 0.1, 0.35), (0.6062, -0.1, 0.35), (0.7, 0.1, -7.55e-09), (0.7, -0.1, 7.55e-09), (0.6062, 0.1, -0.35), (0.6062, -0.1, -0.35), (0.35, 0.1, -0.6062), (0.35, -0.1, -0.6062), (0.0, 0.1, -0.7), (0.0, -0.1, -0.7), (-0.35, 0.1, -0.6062), (-0.35, -0.1, -0.6062), (-0.6062, 0.1, -0.35), (-0.6062, -0.1, -0.35), (-0.7, 0.1, -7.55e-09), (-0.7, -0.1, 7.55e-09), (-0.6062, 0.1, 0.35), (-0.6062, -0.1, 0.35), (-0.35, 0.1, 0.6062), (-0.35, -0.1, 0.6062)], [], [(0, 1, 3, 2), (2, 3, 5, 4), (4, 5, 7, 6), (6, 7, 9, 8), (8, 9, 11, 10), (10, 11, 13, 12), (12, 13, 15, 14), (14, 15, 17, 16), (16, 17, 19, 18), (18, 19, 21, 20), (3, 1, 23, 21, 19, 17, 15, 13, 11, 9, 7, 5), (20, 21, 23, 22), (22, 23, 1, 0), (0, 2, 4, 6, 8, 10, 12, 14, 16, 18, 20, 22)])
me_choir_redring_port_0.materials.append(mat_choir_redlamp)
me_choir_redring_port_0.update()
me_choir_redring_port_1 = bpy.data.meshes.new('Choir_RedRing_Port_1')
me_choir_redring_port_1.from_pydata([(0.0, 0.1, 0.7), (0.0, -0.1, 0.7), (0.35, 0.1, 0.6062), (0.35, -0.1, 0.6062), (0.6062, 0.1, 0.35), (0.6062, -0.1, 0.35), (0.7, 0.1, -7.55e-09), (0.7, -0.1, 7.55e-09), (0.6062, 0.1, -0.35), (0.6062, -0.1, -0.35), (0.35, 0.1, -0.6062), (0.35, -0.1, -0.6062), (0.0, 0.1, -0.7), (0.0, -0.1, -0.7), (-0.35, 0.1, -0.6062), (-0.35, -0.1, -0.6062), (-0.6062, 0.1, -0.35), (-0.6062, -0.1, -0.35), (-0.7, 0.1, -7.55e-09), (-0.7, -0.1, 7.55e-09), (-0.6062, 0.1, 0.35), (-0.6062, -0.1, 0.35), (-0.35, 0.1, 0.6062), (-0.35, -0.1, 0.6062)], [], [(0, 1, 3, 2), (2, 3, 5, 4), (4, 5, 7, 6), (6, 7, 9, 8), (8, 9, 11, 10), (10, 11, 13, 12), (12, 13, 15, 14), (14, 15, 17, 16), (16, 17, 19, 18), (18, 19, 21, 20), (3, 1, 23, 21, 19, 17, 15, 13, 11, 9, 7, 5), (20, 21, 23, 22), (22, 23, 1, 0), (0, 2, 4, 6, 8, 10, 12, 14, 16, 18, 20, 22)])
me_choir_redring_port_1.materials.append(mat_choir_redlamp)
me_choir_redring_port_1.update()
me_choir_nacelle_stbd = bpy.data.meshes.new('Choir_Nacelle_Stbd')
me_choir_nacelle_stbd.from_pydata([(0.0, 3.75, 0.65), (0.0, -3.75, 0.65), (0.325, 3.75, 0.5629), (0.325, -3.75, 0.5629), (0.5629, 3.75, 0.325), (0.5629, -3.75, 0.325), (0.65, 3.75, -2.831e-07), (0.65, -3.75, 2.831e-07), (0.5629, 3.75, -0.325), (0.5629, -3.75, -0.325), (0.325, 3.75, -0.5629), (0.325, -3.75, -0.5629), (0.0, 3.75, -0.65), (0.0, -3.75, -0.65), (-0.325, 3.75, -0.5629), (-0.325, -3.75, -0.5629), (-0.5629, 3.75, -0.325), (-0.5629, -3.75, -0.325), (-0.65, 3.75, -2.831e-07), (-0.65, -3.75, 2.831e-07), (-0.5629, 3.75, 0.325), (-0.5629, -3.75, 0.325), (-0.325, 3.75, 0.5629), (-0.325, -3.75, 0.5629)], [], [(0, 1, 3, 2), (2, 3, 5, 4), (4, 5, 7, 6), (6, 7, 9, 8), (8, 9, 11, 10), (10, 11, 13, 12), (12, 13, 15, 14), (14, 15, 17, 16), (16, 17, 19, 18), (18, 19, 21, 20), (3, 1, 23, 21, 19, 17, 15, 13, 11, 9, 7, 5), (20, 21, 23, 22), (22, 23, 1, 0), (0, 2, 4, 6, 8, 10, 12, 14, 16, 18, 20, 22)])
me_choir_nacelle_stbd.materials.append(mat_choir_accent)
me_choir_nacelle_stbd.update()
me_choir_nacellenose_stbd = bpy.data.meshes.new('Choir_NacelleNose_Stbd')
me_choir_nacellenose_stbd.from_pydata([(0.0, 0.7, 0.65), (0.325, 0.7, 0.5629), (0.5629, 0.7, 0.325), (0.65, 0.7, -5.285e-08), (0.5629, 0.7, -0.325), (0.325, 0.7, -0.5629), (0.0, 0.7, -0.65), (-0.325, 0.7, -0.5629), (-0.5629, 0.7, -0.325), (-0.65, 0.7, -5.285e-08), (-0.5629, 0.7, 0.325), (-0.325, 0.7, 0.5629), (0.0, -0.7, 5.285e-08)], [], [(0, 12, 1), (1, 12, 2), (2, 12, 3), (3, 12, 4), (4, 12, 5), (5, 12, 6), (6, 12, 7), (7, 12, 8), (8, 12, 9), (9, 12, 10), (0, 1, 2, 3, 4, 5, 6, 7, 8, 9, 10, 11), (10, 12, 11), (11, 12, 0)])
me_choir_nacellenose_stbd.materials.append(mat_choir_hulllight)
me_choir_nacellenose_stbd.update()
me_choir_nacellecap_stbd = bpy.data.meshes.new('Choir_NacelleCap_Stbd')
me_choir_nacellecap_stbd.from_pydata([(0.0, 0.15, 0.5), (0.0, -0.15, 0.5), (0.2939, 0.15, 0.4045), (0.2939, -0.15, 0.4045), (0.4755, 0.15, 0.1545), (0.4755, -0.15, 0.1545), (0.4755, 0.15, -0.1545), (0.4755, -0.15, -0.1545), (0.2939, 0.15, -0.4045), (0.2939, -0.15, -0.4045), (0.0, 0.15, -0.5), (0.0, -0.15, -0.5), (-0.2939, 0.15, -0.4045), (-0.2939, -0.15, -0.4045), (-0.4755, 0.15, -0.1545), (-0.4755, -0.15, -0.1545), (-0.4755, 0.15, 0.1545), (-0.4755, -0.15, 0.1545), (-0.2939, 0.15, 0.4045), (-0.2939, -0.15, 0.4045)], [], [(0, 1, 3, 2), (2, 3, 5, 4), (4, 5, 7, 6), (6, 7, 9, 8), (8, 9, 11, 10), (10, 11, 13, 12), (12, 13, 15, 14), (14, 15, 17, 16), (3, 1, 19, 17, 15, 13, 11, 9, 7, 5), (16, 17, 19, 18), (18, 19, 1, 0), (0, 2, 4, 6, 8, 10, 12, 14, 16, 18)])
me_choir_nacellecap_stbd.materials.append(mat_choir_hull)
me_choir_nacellecap_stbd.update()
me_choir_nacellering_stbd = bpy.data.meshes.new('Choir_NacelleRing_Stbd')
me_choir_nacellering_stbd.from_pydata([(0.0, 0.175, 0.72), (0.0, -0.175, 0.72), (0.36, 0.175, 0.6235), (0.36, -0.175, 0.6235), (0.6235, 0.175, 0.36), (0.6235, -0.175, 0.36), (0.72, 0.175, -1.321e-08), (0.72, -0.175, 1.321e-08), (0.6235, 0.175, -0.36), (0.6235, -0.175, -0.36), (0.36, 0.175, -0.6235), (0.36, -0.175, -0.6235), (0.0, 0.175, -0.72), (0.0, -0.175, -0.72), (-0.36, 0.175, -0.6235), (-0.36, -0.175, -0.6235), (-0.6235, 0.175, -0.36), (-0.6235, -0.175, -0.36), (-0.72, 0.175, -1.321e-08), (-0.72, -0.175, 1.321e-08), (-0.6235, 0.175, 0.36), (-0.6235, -0.175, 0.36), (-0.36, 0.175, 0.6235), (-0.36, -0.175, 0.6235)], [], [(0, 1, 3, 2), (2, 3, 5, 4), (4, 5, 7, 6), (6, 7, 9, 8), (8, 9, 11, 10), (10, 11, 13, 12), (12, 13, 15, 14), (14, 15, 17, 16), (16, 17, 19, 18), (18, 19, 21, 20), (3, 1, 23, 21, 19, 17, 15, 13, 11, 9, 7, 5), (20, 21, 23, 22), (22, 23, 1, 0), (0, 2, 4, 6, 8, 10, 12, 14, 16, 18, 20, 22)])
me_choir_nacellering_stbd.materials.append(mat_choir_hulllight)
me_choir_nacellering_stbd.update()
me_choir_redring_stbd_0 = bpy.data.meshes.new('Choir_RedRing_Stbd_0')
me_choir_redring_stbd_0.from_pydata([(0.0, 0.1, 0.7), (0.0, -0.1, 0.7), (0.35, 0.1, 0.6062), (0.35, -0.1, 0.6062), (0.6062, 0.1, 0.35), (0.6062, -0.1, 0.35), (0.7, 0.1, -7.55e-09), (0.7, -0.1, 7.55e-09), (0.6062, 0.1, -0.35), (0.6062, -0.1, -0.35), (0.35, 0.1, -0.6062), (0.35, -0.1, -0.6062), (0.0, 0.1, -0.7), (0.0, -0.1, -0.7), (-0.35, 0.1, -0.6062), (-0.35, -0.1, -0.6062), (-0.6062, 0.1, -0.35), (-0.6062, -0.1, -0.35), (-0.7, 0.1, -7.55e-09), (-0.7, -0.1, 7.55e-09), (-0.6062, 0.1, 0.35), (-0.6062, -0.1, 0.35), (-0.35, 0.1, 0.6062), (-0.35, -0.1, 0.6062)], [], [(0, 1, 3, 2), (2, 3, 5, 4), (4, 5, 7, 6), (6, 7, 9, 8), (8, 9, 11, 10), (10, 11, 13, 12), (12, 13, 15, 14), (14, 15, 17, 16), (16, 17, 19, 18), (18, 19, 21, 20), (3, 1, 23, 21, 19, 17, 15, 13, 11, 9, 7, 5), (20, 21, 23, 22), (22, 23, 1, 0), (0, 2, 4, 6, 8, 10, 12, 14, 16, 18, 20, 22)])
me_choir_redring_stbd_0.materials.append(mat_choir_redlamp)
me_choir_redring_stbd_0.update()
me_choir_redring_stbd_1 = bpy.data.meshes.new('Choir_RedRing_Stbd_1')
me_choir_redring_stbd_1.from_pydata([(0.0, 0.1, 0.7), (0.0, -0.1, 0.7), (0.35, 0.1, 0.6062), (0.35, -0.1, 0.6062), (0.6062, 0.1, 0.35), (0.6062, -0.1, 0.35), (0.7, 0.1, -7.55e-09), (0.7, -0.1, 7.55e-09), (0.6062, 0.1, -0.35), (0.6062, -0.1, -0.35), (0.35, 0.1, -0.6062), (0.35, -0.1, -0.6062), (0.0, 0.1, -0.7), (0.0, -0.1, -0.7), (-0.35, 0.1, -0.6062), (-0.35, -0.1, -0.6062), (-0.6062, 0.1, -0.35), (-0.6062, -0.1, -0.35), (-0.7, 0.1, -7.55e-09), (-0.7, -0.1, 7.55e-09), (-0.6062, 0.1, 0.35), (-0.6062, -0.1, 0.35), (-0.35, 0.1, 0.6062), (-0.35, -0.1, 0.6062)], [], [(0, 1, 3, 2), (2, 3, 5, 4), (4, 5, 7, 6), (6, 7, 9, 8), (8, 9, 11, 10), (10, 11, 13, 12), (12, 13, 15, 14), (14, 15, 17, 16), (16, 17, 19, 18), (18, 19, 21, 20), (3, 1, 23, 21, 19, 17, 15, 13, 11, 9, 7, 5), (20, 21, 23, 22), (22, 23, 1, 0), (0, 2, 4, 6, 8, 10, 12, 14, 16, 18, 20, 22)])
me_choir_redring_stbd_1.materials.append(mat_choir_redlamp)
me_choir_redring_stbd_1.update()
me_choir_sponson_port = bpy.data.meshes.new('Choir_Sponson_Port')
me_choir_sponson_port.from_pydata([(-1.1, -3.5, -0.75), (1.1, -3.5, -0.75), (1.1, -3.5, 0.75), (-1.1, -3.5, 0.75), (-1.05, 3.5, -0.75), (1.05, 3.5, -0.75), (1.05, 3.5, 0.75), (-1.05, 3.5, 0.75)], [], [(0, 1, 2, 3), (7, 6, 5, 4), (0, 4, 5, 1), (3, 2, 6, 7), (0, 3, 7, 4), (1, 5, 6, 2)])
me_choir_sponson_port.materials.append(mat_choir_hull)
me_choir_sponson_port.update()
me_choir_sponsonstep_port = bpy.data.meshes.new('Choir_SponsonStep_Port')
me_choir_sponsonstep_port.from_pydata([(-0.85, -1.6, -0.225), (0.85, -1.6, -0.225), (0.85, -1.6, 0.225), (-0.85, -1.6, 0.225), (-0.85, 1.6, -0.225), (0.85, 1.6, -0.225), (0.85, 1.6, 0.225), (-0.85, 1.6, 0.225)], [], [(0, 1, 2, 3), (7, 6, 5, 4), (0, 4, 5, 1), (3, 2, 6, 7), (0, 3, 7, 4), (1, 5, 6, 2)])
me_choir_sponsonstep_port.materials.append(mat_choir_hulllight)
me_choir_sponsonstep_port.update()
me_choir_sponsonstep2_port = bpy.data.meshes.new('Choir_SponsonStep2_Port')
me_choir_sponsonstep2_port.from_pydata([(-0.75, -1.0, -0.2), (0.75, -1.0, -0.2), (0.75, -1.0, 0.2), (-0.75, -1.0, 0.2), (-0.75, 1.0, -0.2), (0.75, 1.0, -0.2), (0.75, 1.0, 0.2), (-0.75, 1.0, 0.2)], [], [(0, 1, 2, 3), (7, 6, 5, 4), (0, 4, 5, 1), (3, 2, 6, 7), (0, 3, 7, 4), (1, 5, 6, 2)])
me_choir_sponsonstep2_port.materials.append(mat_choir_accent)
me_choir_sponsonstep2_port.update()
me_choir_baywallin_port = bpy.data.meshes.new('Choir_BayWallIn_Port')
me_choir_baywallin_port.from_pydata([(-0.3, -2.1, -0.7), (0.3, -2.1, -0.7), (0.3, -2.1, 0.7), (-0.3, -2.1, 0.7), (-0.3, 2.1, -0.7), (0.3, 2.1, -0.7), (0.3, 2.1, 0.7), (-0.3, 2.1, 0.7)], [], [(0, 1, 2, 3), (7, 6, 5, 4), (0, 4, 5, 1), (3, 2, 6, 7), (0, 3, 7, 4), (1, 5, 6, 2)])
me_choir_baywallin_port.materials.append(mat_choir_hull)
me_choir_baywallin_port.update()
me_choir_baywallout_port = bpy.data.meshes.new('Choir_BayWallOut_Port')
me_choir_baywallout_port.from_pydata([(-0.3, -2.1, -0.7), (0.3, -2.1, -0.7), (0.3, -2.1, 0.7), (-0.3, -2.1, 0.7), (-0.3, 2.1, -0.7), (0.3, 2.1, -0.7), (0.3, 2.1, 0.7), (-0.3, 2.1, 0.7)], [], [(0, 1, 2, 3), (7, 6, 5, 4), (0, 4, 5, 1), (3, 2, 6, 7), (0, 3, 7, 4), (1, 5, 6, 2)])
me_choir_baywallout_port.materials.append(mat_choir_hull)
me_choir_baywallout_port.update()
me_choir_bayroof_port = bpy.data.meshes.new('Choir_BayRoof_Port')
me_choir_bayroof_port.from_pydata([(-1.1, -2.1, -0.175), (1.1, -2.1, -0.175), (1.1, -2.1, 0.175), (-1.1, -2.1, 0.175), (-1.1, 2.1, -0.175), (1.1, 2.1, -0.175), (1.1, 2.1, 0.175), (-1.1, 2.1, 0.175)], [], [(0, 1, 2, 3), (7, 6, 5, 4), (0, 4, 5, 1), (3, 2, 6, 7), (0, 3, 7, 4), (1, 5, 6, 2)])
me_choir_bayroof_port.materials.append(mat_choir_hulllight)
me_choir_bayroof_port.update()
me_choir_bayfloor_port = bpy.data.meshes.new('Choir_BayFloor_Port')
me_choir_bayfloor_port.from_pydata([(-1.1, -2.45, -0.175), (1.1, -2.45, -0.175), (1.1, -2.45, 0.175), (-1.1, -2.45, 0.175), (-1.1, 2.45, -0.175), (1.1, 2.45, -0.175), (1.1, 2.45, 0.175), (-1.1, 2.45, 0.175)], [], [(0, 1, 2, 3), (7, 6, 5, 4), (0, 4, 5, 1), (3, 2, 6, 7), (0, 3, 7, 4), (1, 5, 6, 2)])
me_choir_bayfloor_port.materials.append(mat_choir_accent)
me_choir_bayfloor_port.update()
me_choir_bayback_port = bpy.data.meshes.new('Choir_BayBack_Port')
me_choir_bayback_port.from_pydata([(-0.5, -0.05, -0.5), (0.5, -0.05, -0.5), (0.5, -0.05, 0.5), (-0.5, -0.05, 0.5), (-0.5, 0.05, -0.5), (0.5, 0.05, -0.5), (0.5, 0.05, 0.5), (-0.5, 0.05, 0.5)], [], [(0, 1, 2, 3), (7, 6, 5, 4), (0, 4, 5, 1), (3, 2, 6, 7), (0, 3, 7, 4), (1, 5, 6, 2)])
me_choir_bayback_port.materials.append(mat_choir_bayback)
me_choir_bayback_port.update()
me_choir_bayrim_in_port = bpy.data.meshes.new('Choir_BayRim_In_Port')
me_choir_bayrim_in_port.from_pydata([(-0.04, -0.06, -0.55), (0.04, -0.06, -0.55), (0.04, -0.06, 0.55), (-0.04, -0.06, 0.55), (-0.04, 0.06, -0.55), (0.04, 0.06, -0.55), (0.04, 0.06, 0.55), (-0.04, 0.06, 0.55)], [], [(0, 1, 2, 3), (7, 6, 5, 4), (0, 4, 5, 1), (3, 2, 6, 7), (0, 3, 7, 4), (1, 5, 6, 2)])
me_choir_bayrim_in_port.materials.append(mat_choir_bayglow)
me_choir_bayrim_in_port.update()
me_choir_bayrim_out_port = bpy.data.meshes.new('Choir_BayRim_Out_Port')
me_choir_bayrim_out_port.from_pydata([(-0.04, -0.06, -0.55), (0.04, -0.06, -0.55), (0.04, -0.06, 0.55), (-0.04, -0.06, 0.55), (-0.04, 0.06, -0.55), (0.04, 0.06, -0.55), (0.04, 0.06, 0.55), (-0.04, 0.06, 0.55)], [], [(0, 1, 2, 3), (7, 6, 5, 4), (0, 4, 5, 1), (3, 2, 6, 7), (0, 3, 7, 4), (1, 5, 6, 2)])
me_choir_bayrim_out_port.materials.append(mat_choir_bayglow)
me_choir_bayrim_out_port.update()
me_choir_bayrim_top_port = bpy.data.meshes.new('Choir_BayRim_Top_Port')
me_choir_bayrim_top_port.from_pydata([(-0.5, -0.06, -0.04), (0.5, -0.06, -0.04), (0.5, -0.06, 0.04), (-0.5, -0.06, 0.04), (-0.5, 0.06, -0.04), (0.5, 0.06, -0.04), (0.5, 0.06, 0.04), (-0.5, 0.06, 0.04)], [], [(0, 1, 2, 3), (7, 6, 5, 4), (0, 4, 5, 1), (3, 2, 6, 7), (0, 3, 7, 4), (1, 5, 6, 2)])
me_choir_bayrim_top_port.materials.append(mat_choir_bayglow)
me_choir_bayrim_top_port.update()
me_choir_baylight_in_port = bpy.data.meshes.new('Choir_BayLight_In_Port')
me_choir_baylight_in_port.from_pydata([(-0.03, -1.9, -0.03), (0.03, -1.9, -0.03), (0.03, -1.9, 0.03), (-0.03, -1.9, 0.03), (-0.03, 1.9, -0.03), (0.03, 1.9, -0.03), (0.03, 1.9, 0.03), (-0.03, 1.9, 0.03)], [], [(0, 1, 2, 3), (7, 6, 5, 4), (0, 4, 5, 1), (3, 2, 6, 7), (0, 3, 7, 4), (1, 5, 6, 2)])
me_choir_baylight_in_port.materials.append(mat_choir_bayglow)
me_choir_baylight_in_port.update()
me_choir_baylight_out_port = bpy.data.meshes.new('Choir_BayLight_Out_Port')
me_choir_baylight_out_port.from_pydata([(-0.03, -1.9, -0.03), (0.03, -1.9, -0.03), (0.03, -1.9, 0.03), (-0.03, -1.9, 0.03), (-0.03, 1.9, -0.03), (0.03, 1.9, -0.03), (0.03, 1.9, 0.03), (-0.03, 1.9, 0.03)], [], [(0, 1, 2, 3), (7, 6, 5, 4), (0, 4, 5, 1), (3, 2, 6, 7), (0, 3, 7, 4), (1, 5, 6, 2)])
me_choir_baylight_out_port.materials.append(mat_choir_bayglow)
me_choir_baylight_out_port.update()
me_choir_sponson_stbd = bpy.data.meshes.new('Choir_Sponson_Stbd')
me_choir_sponson_stbd.from_pydata([(-1.1, -3.5, -0.75), (1.1, -3.5, -0.75), (1.1, -3.5, 0.75), (-1.1, -3.5, 0.75), (-1.05, 3.5, -0.75), (1.05, 3.5, -0.75), (1.05, 3.5, 0.75), (-1.05, 3.5, 0.75)], [], [(0, 1, 2, 3), (7, 6, 5, 4), (0, 4, 5, 1), (3, 2, 6, 7), (0, 3, 7, 4), (1, 5, 6, 2)])
me_choir_sponson_stbd.materials.append(mat_choir_hull)
me_choir_sponson_stbd.update()
me_choir_sponsonstep_stbd = bpy.data.meshes.new('Choir_SponsonStep_Stbd')
me_choir_sponsonstep_stbd.from_pydata([(-0.85, -1.6, -0.225), (0.85, -1.6, -0.225), (0.85, -1.6, 0.225), (-0.85, -1.6, 0.225), (-0.85, 1.6, -0.225), (0.85, 1.6, -0.225), (0.85, 1.6, 0.225), (-0.85, 1.6, 0.225)], [], [(0, 1, 2, 3), (7, 6, 5, 4), (0, 4, 5, 1), (3, 2, 6, 7), (0, 3, 7, 4), (1, 5, 6, 2)])
me_choir_sponsonstep_stbd.materials.append(mat_choir_hulllight)
me_choir_sponsonstep_stbd.update()
me_choir_sponsonstep2_stbd = bpy.data.meshes.new('Choir_SponsonStep2_Stbd')
me_choir_sponsonstep2_stbd.from_pydata([(-0.75, -1.0, -0.2), (0.75, -1.0, -0.2), (0.75, -1.0, 0.2), (-0.75, -1.0, 0.2), (-0.75, 1.0, -0.2), (0.75, 1.0, -0.2), (0.75, 1.0, 0.2), (-0.75, 1.0, 0.2)], [], [(0, 1, 2, 3), (7, 6, 5, 4), (0, 4, 5, 1), (3, 2, 6, 7), (0, 3, 7, 4), (1, 5, 6, 2)])
me_choir_sponsonstep2_stbd.materials.append(mat_choir_accent)
me_choir_sponsonstep2_stbd.update()
me_choir_baywallin_stbd = bpy.data.meshes.new('Choir_BayWallIn_Stbd')
me_choir_baywallin_stbd.from_pydata([(-0.3, -2.1, -0.7), (0.3, -2.1, -0.7), (0.3, -2.1, 0.7), (-0.3, -2.1, 0.7), (-0.3, 2.1, -0.7), (0.3, 2.1, -0.7), (0.3, 2.1, 0.7), (-0.3, 2.1, 0.7)], [], [(0, 1, 2, 3), (7, 6, 5, 4), (0, 4, 5, 1), (3, 2, 6, 7), (0, 3, 7, 4), (1, 5, 6, 2)])
me_choir_baywallin_stbd.materials.append(mat_choir_hull)
me_choir_baywallin_stbd.update()
me_choir_baywallout_stbd = bpy.data.meshes.new('Choir_BayWallOut_Stbd')
me_choir_baywallout_stbd.from_pydata([(-0.3, -2.1, -0.7), (0.3, -2.1, -0.7), (0.3, -2.1, 0.7), (-0.3, -2.1, 0.7), (-0.3, 2.1, -0.7), (0.3, 2.1, -0.7), (0.3, 2.1, 0.7), (-0.3, 2.1, 0.7)], [], [(0, 1, 2, 3), (7, 6, 5, 4), (0, 4, 5, 1), (3, 2, 6, 7), (0, 3, 7, 4), (1, 5, 6, 2)])
me_choir_baywallout_stbd.materials.append(mat_choir_hull)
me_choir_baywallout_stbd.update()
me_choir_bayroof_stbd = bpy.data.meshes.new('Choir_BayRoof_Stbd')
me_choir_bayroof_stbd.from_pydata([(-1.1, -2.1, -0.175), (1.1, -2.1, -0.175), (1.1, -2.1, 0.175), (-1.1, -2.1, 0.175), (-1.1, 2.1, -0.175), (1.1, 2.1, -0.175), (1.1, 2.1, 0.175), (-1.1, 2.1, 0.175)], [], [(0, 1, 2, 3), (7, 6, 5, 4), (0, 4, 5, 1), (3, 2, 6, 7), (0, 3, 7, 4), (1, 5, 6, 2)])
me_choir_bayroof_stbd.materials.append(mat_choir_hulllight)
me_choir_bayroof_stbd.update()
me_choir_bayfloor_stbd = bpy.data.meshes.new('Choir_BayFloor_Stbd')
me_choir_bayfloor_stbd.from_pydata([(-1.1, -2.45, -0.175), (1.1, -2.45, -0.175), (1.1, -2.45, 0.175), (-1.1, -2.45, 0.175), (-1.1, 2.45, -0.175), (1.1, 2.45, -0.175), (1.1, 2.45, 0.175), (-1.1, 2.45, 0.175)], [], [(0, 1, 2, 3), (7, 6, 5, 4), (0, 4, 5, 1), (3, 2, 6, 7), (0, 3, 7, 4), (1, 5, 6, 2)])
me_choir_bayfloor_stbd.materials.append(mat_choir_accent)
me_choir_bayfloor_stbd.update()
me_choir_bayback_stbd = bpy.data.meshes.new('Choir_BayBack_Stbd')
me_choir_bayback_stbd.from_pydata([(-0.5, -0.05, -0.5), (0.5, -0.05, -0.5), (0.5, -0.05, 0.5), (-0.5, -0.05, 0.5), (-0.5, 0.05, -0.5), (0.5, 0.05, -0.5), (0.5, 0.05, 0.5), (-0.5, 0.05, 0.5)], [], [(0, 1, 2, 3), (7, 6, 5, 4), (0, 4, 5, 1), (3, 2, 6, 7), (0, 3, 7, 4), (1, 5, 6, 2)])
me_choir_bayback_stbd.materials.append(mat_choir_bayback)
me_choir_bayback_stbd.update()
me_choir_bayrim_in_stbd = bpy.data.meshes.new('Choir_BayRim_In_Stbd')
me_choir_bayrim_in_stbd.from_pydata([(-0.04, -0.06, -0.55), (0.04, -0.06, -0.55), (0.04, -0.06, 0.55), (-0.04, -0.06, 0.55), (-0.04, 0.06, -0.55), (0.04, 0.06, -0.55), (0.04, 0.06, 0.55), (-0.04, 0.06, 0.55)], [], [(0, 1, 2, 3), (7, 6, 5, 4), (0, 4, 5, 1), (3, 2, 6, 7), (0, 3, 7, 4), (1, 5, 6, 2)])
me_choir_bayrim_in_stbd.materials.append(mat_choir_bayglow)
me_choir_bayrim_in_stbd.update()
me_choir_bayrim_out_stbd = bpy.data.meshes.new('Choir_BayRim_Out_Stbd')
me_choir_bayrim_out_stbd.from_pydata([(-0.04, -0.06, -0.55), (0.04, -0.06, -0.55), (0.04, -0.06, 0.55), (-0.04, -0.06, 0.55), (-0.04, 0.06, -0.55), (0.04, 0.06, -0.55), (0.04, 0.06, 0.55), (-0.04, 0.06, 0.55)], [], [(0, 1, 2, 3), (7, 6, 5, 4), (0, 4, 5, 1), (3, 2, 6, 7), (0, 3, 7, 4), (1, 5, 6, 2)])
me_choir_bayrim_out_stbd.materials.append(mat_choir_bayglow)
me_choir_bayrim_out_stbd.update()
me_choir_bayrim_top_stbd = bpy.data.meshes.new('Choir_BayRim_Top_Stbd')
me_choir_bayrim_top_stbd.from_pydata([(-0.5, -0.06, -0.04), (0.5, -0.06, -0.04), (0.5, -0.06, 0.04), (-0.5, -0.06, 0.04), (-0.5, 0.06, -0.04), (0.5, 0.06, -0.04), (0.5, 0.06, 0.04), (-0.5, 0.06, 0.04)], [], [(0, 1, 2, 3), (7, 6, 5, 4), (0, 4, 5, 1), (3, 2, 6, 7), (0, 3, 7, 4), (1, 5, 6, 2)])
me_choir_bayrim_top_stbd.materials.append(mat_choir_bayglow)
me_choir_bayrim_top_stbd.update()
me_choir_baylight_in_stbd = bpy.data.meshes.new('Choir_BayLight_In_Stbd')
me_choir_baylight_in_stbd.from_pydata([(-0.03, -1.9, -0.03), (0.03, -1.9, -0.03), (0.03, -1.9, 0.03), (-0.03, -1.9, 0.03), (-0.03, 1.9, -0.03), (0.03, 1.9, -0.03), (0.03, 1.9, 0.03), (-0.03, 1.9, 0.03)], [], [(0, 1, 2, 3), (7, 6, 5, 4), (0, 4, 5, 1), (3, 2, 6, 7), (0, 3, 7, 4), (1, 5, 6, 2)])
me_choir_baylight_in_stbd.materials.append(mat_choir_bayglow)
me_choir_baylight_in_stbd.update()
me_choir_baylight_out_stbd = bpy.data.meshes.new('Choir_BayLight_Out_Stbd')
me_choir_baylight_out_stbd.from_pydata([(-0.03, -1.9, -0.03), (0.03, -1.9, -0.03), (0.03, -1.9, 0.03), (-0.03, -1.9, 0.03), (-0.03, 1.9, -0.03), (0.03, 1.9, -0.03), (0.03, 1.9, 0.03), (-0.03, 1.9, 0.03)], [], [(0, 1, 2, 3), (7, 6, 5, 4), (0, 4, 5, 1), (3, 2, 6, 7), (0, 3, 7, 4), (1, 5, 6, 2)])
me_choir_baylight_out_stbd.materials.append(mat_choir_bayglow)
me_choir_baylight_out_stbd.update()
me_choir_bridgebase = bpy.data.meshes.new('Choir_BridgeBase')
me_choir_bridgebase.from_pydata([(-2.3, -1.6, -1.1), (2.3, -1.6, -1.1), (2.3, -1.6, 1.1), (-2.3, -1.6, 1.1), (-1.8, 1.6, -1.1), (1.8, 1.6, -1.1), (1.8, 1.6, 1.1), (-1.8, 1.6, 1.1)], [], [(0, 1, 2, 3), (7, 6, 5, 4), (0, 4, 5, 1), (3, 2, 6, 7), (0, 3, 7, 4), (1, 5, 6, 2)])
me_choir_bridgebase.materials.append(mat_choir_hull)
me_choir_bridgebase.update()
me_choir_cheek_p = bpy.data.meshes.new('Choir_Cheek_P')
me_choir_cheek_p.from_pydata([(-0.65, -1.3, -0.45), (0.65, -1.3, -0.45), (0.65, -1.3, 0.45), (-0.65, -1.3, 0.45), (-0.65, 1.3, -0.45), (0.65, 1.3, -0.45), (0.65, 1.3, 0.45), (-0.65, 1.3, 0.45)], [], [(0, 1, 2, 3), (7, 6, 5, 4), (0, 4, 5, 1), (3, 2, 6, 7), (0, 3, 7, 4), (1, 5, 6, 2)])
me_choir_cheek_p.materials.append(mat_choir_hulllight)
me_choir_cheek_p.update()
me_choir_cheekcell_p_0 = bpy.data.meshes.new('Choir_CheekCell_P_0')
me_choir_cheekcell_p_0.from_pydata([(-0.525, -0.12, -0.06), (0.525, -0.12, -0.06), (0.525, -0.12, 0.06), (-0.525, -0.12, 0.06), (-0.525, 0.12, -0.06), (0.525, 0.12, -0.06), (0.525, 0.12, 0.06), (-0.525, 0.12, 0.06)], [], [(0, 1, 2, 3), (7, 6, 5, 4), (0, 4, 5, 1), (3, 2, 6, 7), (0, 3, 7, 4), (1, 5, 6, 2)])
me_choir_cheekcell_p_0.materials.append(mat_choir_spinecell)
me_choir_cheekcell_p_0.update()
me_choir_cheekcell_p_1 = bpy.data.meshes.new('Choir_CheekCell_P_1')
me_choir_cheekcell_p_1.from_pydata([(-0.525, -0.12, -0.06), (0.525, -0.12, -0.06), (0.525, -0.12, 0.06), (-0.525, -0.12, 0.06), (-0.525, 0.12, -0.06), (0.525, 0.12, -0.06), (0.525, 0.12, 0.06), (-0.525, 0.12, 0.06)], [], [(0, 1, 2, 3), (7, 6, 5, 4), (0, 4, 5, 1), (3, 2, 6, 7), (0, 3, 7, 4), (1, 5, 6, 2)])
me_choir_cheekcell_p_1.materials.append(mat_choir_spinecell)
me_choir_cheekcell_p_1.update()
me_choir_cheekcell_p_2 = bpy.data.meshes.new('Choir_CheekCell_P_2')
me_choir_cheekcell_p_2.from_pydata([(-0.525, -0.12, -0.06), (0.525, -0.12, -0.06), (0.525, -0.12, 0.06), (-0.525, -0.12, 0.06), (-0.525, 0.12, -0.06), (0.525, 0.12, -0.06), (0.525, 0.12, 0.06), (-0.525, 0.12, 0.06)], [], [(0, 1, 2, 3), (7, 6, 5, 4), (0, 4, 5, 1), (3, 2, 6, 7), (0, 3, 7, 4), (1, 5, 6, 2)])
me_choir_cheekcell_p_2.materials.append(mat_choir_spinecell)
me_choir_cheekcell_p_2.update()
me_choir_cheekcell_p_3 = bpy.data.meshes.new('Choir_CheekCell_P_3')
me_choir_cheekcell_p_3.from_pydata([(-0.525, -0.12, -0.06), (0.525, -0.12, -0.06), (0.525, -0.12, 0.06), (-0.525, -0.12, 0.06), (-0.525, 0.12, -0.06), (0.525, 0.12, -0.06), (0.525, 0.12, 0.06), (-0.525, 0.12, 0.06)], [], [(0, 1, 2, 3), (7, 6, 5, 4), (0, 4, 5, 1), (3, 2, 6, 7), (0, 3, 7, 4), (1, 5, 6, 2)])
me_choir_cheekcell_p_3.materials.append(mat_choir_spinecell)
me_choir_cheekcell_p_3.update()
me_choir_cheek_s = bpy.data.meshes.new('Choir_Cheek_S')
me_choir_cheek_s.from_pydata([(-0.65, -1.3, -0.45), (0.65, -1.3, -0.45), (0.65, -1.3, 0.45), (-0.65, -1.3, 0.45), (-0.65, 1.3, -0.45), (0.65, 1.3, -0.45), (0.65, 1.3, 0.45), (-0.65, 1.3, 0.45)], [], [(0, 1, 2, 3), (7, 6, 5, 4), (0, 4, 5, 1), (3, 2, 6, 7), (0, 3, 7, 4), (1, 5, 6, 2)])
me_choir_cheek_s.materials.append(mat_choir_hulllight)
me_choir_cheek_s.update()
me_choir_cheekcell_s_0 = bpy.data.meshes.new('Choir_CheekCell_S_0')
me_choir_cheekcell_s_0.from_pydata([(-0.525, -0.12, -0.06), (0.525, -0.12, -0.06), (0.525, -0.12, 0.06), (-0.525, -0.12, 0.06), (-0.525, 0.12, -0.06), (0.525, 0.12, -0.06), (0.525, 0.12, 0.06), (-0.525, 0.12, 0.06)], [], [(0, 1, 2, 3), (7, 6, 5, 4), (0, 4, 5, 1), (3, 2, 6, 7), (0, 3, 7, 4), (1, 5, 6, 2)])
me_choir_cheekcell_s_0.materials.append(mat_choir_spinecell)
me_choir_cheekcell_s_0.update()
me_choir_cheekcell_s_1 = bpy.data.meshes.new('Choir_CheekCell_S_1')
me_choir_cheekcell_s_1.from_pydata([(-0.525, -0.12, -0.06), (0.525, -0.12, -0.06), (0.525, -0.12, 0.06), (-0.525, -0.12, 0.06), (-0.525, 0.12, -0.06), (0.525, 0.12, -0.06), (0.525, 0.12, 0.06), (-0.525, 0.12, 0.06)], [], [(0, 1, 2, 3), (7, 6, 5, 4), (0, 4, 5, 1), (3, 2, 6, 7), (0, 3, 7, 4), (1, 5, 6, 2)])
me_choir_cheekcell_s_1.materials.append(mat_choir_spinecell)
me_choir_cheekcell_s_1.update()
me_choir_cheekcell_s_2 = bpy.data.meshes.new('Choir_CheekCell_S_2')
me_choir_cheekcell_s_2.from_pydata([(-0.525, -0.12, -0.06), (0.525, -0.12, -0.06), (0.525, -0.12, 0.06), (-0.525, -0.12, 0.06), (-0.525, 0.12, -0.06), (0.525, 0.12, -0.06), (0.525, 0.12, 0.06), (-0.525, 0.12, 0.06)], [], [(0, 1, 2, 3), (7, 6, 5, 4), (0, 4, 5, 1), (3, 2, 6, 7), (0, 3, 7, 4), (1, 5, 6, 2)])
me_choir_cheekcell_s_2.materials.append(mat_choir_spinecell)
me_choir_cheekcell_s_2.update()
me_choir_cheekcell_s_3 = bpy.data.meshes.new('Choir_CheekCell_S_3')
me_choir_cheekcell_s_3.from_pydata([(-0.525, -0.12, -0.06), (0.525, -0.12, -0.06), (0.525, -0.12, 0.06), (-0.525, -0.12, 0.06), (-0.525, 0.12, -0.06), (0.525, 0.12, -0.06), (0.525, 0.12, 0.06), (-0.525, 0.12, 0.06)], [], [(0, 1, 2, 3), (7, 6, 5, 4), (0, 4, 5, 1), (3, 2, 6, 7), (0, 3, 7, 4), (1, 5, 6, 2)])
me_choir_cheekcell_s_3.materials.append(mat_choir_spinecell)
me_choir_cheekcell_s_3.update()
me_choir_headbase = bpy.data.meshes.new('Choir_HeadBase')
me_choir_headbase.from_pydata([(-0.8, -1.1, -0.4), (0.8, -1.1, -0.4), (0.8, -1.1, 0.4), (-0.8, -1.1, 0.4), (-0.8, 1.1, -0.4), (0.8, 1.1, -0.4), (0.8, 1.1, 0.4), (-0.8, 1.1, 0.4)], [], [(0, 1, 2, 3), (7, 6, 5, 4), (0, 4, 5, 1), (3, 2, 6, 7), (0, 3, 7, 4), (1, 5, 6, 2)])
me_choir_headbase.materials.append(mat_choir_accent)
me_choir_headbase.update()
me_choir_headcap = bpy.data.meshes.new('Choir_HeadCap')
me_choir_headcap.from_pydata([(-0.55, -0.7, -0.275), (0.55, -0.7, -0.275), (0.55, -0.7, 0.275), (-0.55, -0.7, 0.275), (-0.4, 0.7, -0.275), (0.4, 0.7, -0.275), (0.4, 0.7, 0.275), (-0.4, 0.7, 0.275)], [], [(0, 1, 2, 3), (7, 6, 5, 4), (0, 4, 5, 1), (3, 2, 6, 7), (0, 3, 7, 4), (1, 5, 6, 2)])
me_choir_headcap.materials.append(mat_choir_hulllight)
me_choir_headcap.update()
me_choir_headviewport = bpy.data.meshes.new('Choir_HeadViewport')
me_choir_headviewport.from_pydata([(-0.45, -0.07, -0.175), (0.45, -0.07, -0.175), (0.45, -0.07, 0.175), (-0.45, -0.07, 0.175), (-0.45, 0.07, -0.175), (0.45, 0.07, -0.175), (0.45, 0.07, 0.175), (-0.45, 0.07, 0.175)], [], [(0, 1, 2, 3), (7, 6, 5, 4), (0, 4, 5, 1), (3, 2, 6, 7), (0, 3, 7, 4), (1, 5, 6, 2)])
me_choir_headviewport.materials.append(mat_choir_viewport)
me_choir_headviewport.update()
me_choir_redlamp_0_0 = bpy.data.meshes.new('Choir_RedLamp_0_0')
me_choir_redlamp_0_0.from_pydata([(-0.08, -0.08, -0.07), (0.08, -0.08, -0.07), (0.08, -0.08, 0.07), (-0.08, -0.08, 0.07), (-0.08, 0.08, -0.07), (0.08, 0.08, -0.07), (0.08, 0.08, 0.07), (-0.08, 0.08, 0.07)], [], [(0, 1, 2, 3), (7, 6, 5, 4), (0, 4, 5, 1), (3, 2, 6, 7), (0, 3, 7, 4), (1, 5, 6, 2)])
me_choir_redlamp_0_0.materials.append(mat_choir_redlamp)
me_choir_redlamp_0_0.update()
me_choir_redlamp_0_1 = bpy.data.meshes.new('Choir_RedLamp_0_1')
me_choir_redlamp_0_1.from_pydata([(-0.08, -0.08, -0.07), (0.08, -0.08, -0.07), (0.08, -0.08, 0.07), (-0.08, -0.08, 0.07), (-0.08, 0.08, -0.07), (0.08, 0.08, -0.07), (0.08, 0.08, 0.07), (-0.08, 0.08, 0.07)], [], [(0, 1, 2, 3), (7, 6, 5, 4), (0, 4, 5, 1), (3, 2, 6, 7), (0, 3, 7, 4), (1, 5, 6, 2)])
me_choir_redlamp_0_1.materials.append(mat_choir_redlamp)
me_choir_redlamp_0_1.update()
me_choir_redlamp_0_2 = bpy.data.meshes.new('Choir_RedLamp_0_2')
me_choir_redlamp_0_2.from_pydata([(-0.08, -0.08, -0.07), (0.08, -0.08, -0.07), (0.08, -0.08, 0.07), (-0.08, -0.08, 0.07), (-0.08, 0.08, -0.07), (0.08, 0.08, -0.07), (0.08, 0.08, 0.07), (-0.08, 0.08, 0.07)], [], [(0, 1, 2, 3), (7, 6, 5, 4), (0, 4, 5, 1), (3, 2, 6, 7), (0, 3, 7, 4), (1, 5, 6, 2)])
me_choir_redlamp_0_2.materials.append(mat_choir_redlamp)
me_choir_redlamp_0_2.update()
me_choir_redlamp_1_0 = bpy.data.meshes.new('Choir_RedLamp_1_0')
me_choir_redlamp_1_0.from_pydata([(-0.08, -0.08, -0.07), (0.08, -0.08, -0.07), (0.08, -0.08, 0.07), (-0.08, -0.08, 0.07), (-0.08, 0.08, -0.07), (0.08, 0.08, -0.07), (0.08, 0.08, 0.07), (-0.08, 0.08, 0.07)], [], [(0, 1, 2, 3), (7, 6, 5, 4), (0, 4, 5, 1), (3, 2, 6, 7), (0, 3, 7, 4), (1, 5, 6, 2)])
me_choir_redlamp_1_0.materials.append(mat_choir_redlamp)
me_choir_redlamp_1_0.update()
me_choir_redlamp_1_1 = bpy.data.meshes.new('Choir_RedLamp_1_1')
me_choir_redlamp_1_1.from_pydata([(-0.08, -0.08, -0.07), (0.08, -0.08, -0.07), (0.08, -0.08, 0.07), (-0.08, -0.08, 0.07), (-0.08, 0.08, -0.07), (0.08, 0.08, -0.07), (0.08, 0.08, 0.07), (-0.08, 0.08, 0.07)], [], [(0, 1, 2, 3), (7, 6, 5, 4), (0, 4, 5, 1), (3, 2, 6, 7), (0, 3, 7, 4), (1, 5, 6, 2)])
me_choir_redlamp_1_1.materials.append(mat_choir_redlamp)
me_choir_redlamp_1_1.update()
me_choir_redlamp_1_2 = bpy.data.meshes.new('Choir_RedLamp_1_2')
me_choir_redlamp_1_2.from_pydata([(-0.08, -0.08, -0.07), (0.08, -0.08, -0.07), (0.08, -0.08, 0.07), (-0.08, -0.08, 0.07), (-0.08, 0.08, -0.07), (0.08, 0.08, -0.07), (0.08, 0.08, 0.07), (-0.08, 0.08, 0.07)], [], [(0, 1, 2, 3), (7, 6, 5, 4), (0, 4, 5, 1), (3, 2, 6, 7), (0, 3, 7, 4), (1, 5, 6, 2)])
me_choir_redlamp_1_2.materials.append(mat_choir_redlamp)
me_choir_redlamp_1_2.update()
me_choir_prowbody = bpy.data.meshes.new('Choir_ProwBody')
me_choir_prowbody.from_pydata([(-1.7, -2.1, -0.95), (1.7, -2.1, -0.95), (1.7, -2.1, 0.95), (-1.7, -2.1, 0.95), (-1.1, 2.1, -0.75), (1.1, 2.1, -0.75), (1.1, 2.1, 0.75), (-1.1, 2.1, 0.75)], [], [(0, 1, 2, 3), (7, 6, 5, 4), (0, 4, 5, 1), (3, 2, 6, 7), (0, 3, 7, 4), (1, 5, 6, 2)])
me_choir_prowbody.materials.append(mat_choir_hull)
me_choir_prowbody.update()
me_choir_prowplate = bpy.data.meshes.new('Choir_ProwPlate')
me_choir_prowplate.from_pydata([(-1.0, -1.9, -0.25), (1.0, -1.9, -0.25), (1.0, -1.9, 0.25), (-1.0, -1.9, 0.25), (-0.7, 1.9, -0.25), (0.7, 1.9, -0.25), (0.7, 1.9, 0.25), (-0.7, 1.9, 0.25)], [], [(0, 1, 2, 3), (7, 6, 5, 4), (0, 4, 5, 1), (3, 2, 6, 7), (0, 3, 7, 4), (1, 5, 6, 2)])
me_choir_prowplate.materials.append(mat_choir_hulllight)
me_choir_prowplate.update()
me_choir_prowtip = bpy.data.meshes.new('Choir_ProwTip')
me_choir_prowtip.from_pydata([(-1.1, -1.3, -0.75), (1.1, -1.3, -0.75), (1.1, -1.3, 0.75), (-1.1, -1.3, 0.75), (-0.22, 1.8, -0.35), (0.22, 1.8, -0.35), (0.22, 1.8, 0.35), (-0.22, 1.8, 0.35)], [], [(0, 1, 2, 3), (7, 6, 5, 4), (0, 4, 5, 1), (3, 2, 6, 7), (0, 3, 7, 4), (1, 5, 6, 2)])
me_choir_prowtip.materials.append(mat_choir_hull)
me_choir_prowtip.update()
me_choir_prowtipplate = bpy.data.meshes.new('Choir_ProwTipPlate')
me_choir_prowtipplate.from_pydata([(-0.6, -1.0, -0.175), (0.6, -1.0, -0.175), (0.6, -1.0, 0.175), (-0.6, -1.0, 0.175), (-0.18, 1.3, -0.175), (0.18, 1.3, -0.175), (0.18, 1.3, 0.175), (-0.18, 1.3, 0.175)], [], [(0, 1, 2, 3), (7, 6, 5, 4), (0, 4, 5, 1), (3, 2, 6, 7), (0, 3, 7, 4), (1, 5, 6, 2)])
me_choir_prowtipplate.materials.append(mat_choir_accent)
me_choir_prowtipplate.update()
me_choir_viewport_p_0 = bpy.data.meshes.new('Choir_Viewport_P_0')
me_choir_viewport_p_0.from_pydata([(-0.06, -0.275, -0.25), (0.06, -0.275, -0.25), (0.06, -0.275, 0.25), (-0.06, -0.275, 0.25), (-0.06, 0.275, -0.25), (0.06, 0.275, -0.25), (0.06, 0.275, 0.25), (-0.06, 0.275, 0.25)], [], [(0, 1, 2, 3), (7, 6, 5, 4), (0, 4, 5, 1), (3, 2, 6, 7), (0, 3, 7, 4), (1, 5, 6, 2)])
me_choir_viewport_p_0.materials.append(mat_choir_viewport)
me_choir_viewport_p_0.update()
me_choir_viewport_p_1 = bpy.data.meshes.new('Choir_Viewport_P_1')
me_choir_viewport_p_1.from_pydata([(-0.06, -0.275, -0.25), (0.06, -0.275, -0.25), (0.06, -0.275, 0.25), (-0.06, -0.275, 0.25), (-0.06, 0.275, -0.25), (0.06, 0.275, -0.25), (0.06, 0.275, 0.25), (-0.06, 0.275, 0.25)], [], [(0, 1, 2, 3), (7, 6, 5, 4), (0, 4, 5, 1), (3, 2, 6, 7), (0, 3, 7, 4), (1, 5, 6, 2)])
me_choir_viewport_p_1.materials.append(mat_choir_viewport)
me_choir_viewport_p_1.update()
me_choir_viewport_p_2 = bpy.data.meshes.new('Choir_Viewport_P_2')
me_choir_viewport_p_2.from_pydata([(-0.06, -0.275, -0.25), (0.06, -0.275, -0.25), (0.06, -0.275, 0.25), (-0.06, -0.275, 0.25), (-0.06, 0.275, -0.25), (0.06, 0.275, -0.25), (0.06, 0.275, 0.25), (-0.06, 0.275, 0.25)], [], [(0, 1, 2, 3), (7, 6, 5, 4), (0, 4, 5, 1), (3, 2, 6, 7), (0, 3, 7, 4), (1, 5, 6, 2)])
me_choir_viewport_p_2.materials.append(mat_choir_viewport)
me_choir_viewport_p_2.update()
me_choir_viewport_p_3 = bpy.data.meshes.new('Choir_Viewport_P_3')
me_choir_viewport_p_3.from_pydata([(-0.06, -0.275, -0.25), (0.06, -0.275, -0.25), (0.06, -0.275, 0.25), (-0.06, -0.275, 0.25), (-0.06, 0.275, -0.25), (0.06, 0.275, -0.25), (0.06, 0.275, 0.25), (-0.06, 0.275, 0.25)], [], [(0, 1, 2, 3), (7, 6, 5, 4), (0, 4, 5, 1), (3, 2, 6, 7), (0, 3, 7, 4), (1, 5, 6, 2)])
me_choir_viewport_p_3.materials.append(mat_choir_viewport)
me_choir_viewport_p_3.update()
me_choir_viewport_s_0 = bpy.data.meshes.new('Choir_Viewport_S_0')
me_choir_viewport_s_0.from_pydata([(-0.06, -0.275, -0.25), (0.06, -0.275, -0.25), (0.06, -0.275, 0.25), (-0.06, -0.275, 0.25), (-0.06, 0.275, -0.25), (0.06, 0.275, -0.25), (0.06, 0.275, 0.25), (-0.06, 0.275, 0.25)], [], [(0, 1, 2, 3), (7, 6, 5, 4), (0, 4, 5, 1), (3, 2, 6, 7), (0, 3, 7, 4), (1, 5, 6, 2)])
me_choir_viewport_s_0.materials.append(mat_choir_viewport)
me_choir_viewport_s_0.update()
me_choir_viewport_s_1 = bpy.data.meshes.new('Choir_Viewport_S_1')
me_choir_viewport_s_1.from_pydata([(-0.06, -0.275, -0.25), (0.06, -0.275, -0.25), (0.06, -0.275, 0.25), (-0.06, -0.275, 0.25), (-0.06, 0.275, -0.25), (0.06, 0.275, -0.25), (0.06, 0.275, 0.25), (-0.06, 0.275, 0.25)], [], [(0, 1, 2, 3), (7, 6, 5, 4), (0, 4, 5, 1), (3, 2, 6, 7), (0, 3, 7, 4), (1, 5, 6, 2)])
me_choir_viewport_s_1.materials.append(mat_choir_viewport)
me_choir_viewport_s_1.update()
me_choir_viewport_s_2 = bpy.data.meshes.new('Choir_Viewport_S_2')
me_choir_viewport_s_2.from_pydata([(-0.06, -0.275, -0.25), (0.06, -0.275, -0.25), (0.06, -0.275, 0.25), (-0.06, -0.275, 0.25), (-0.06, 0.275, -0.25), (0.06, 0.275, -0.25), (0.06, 0.275, 0.25), (-0.06, 0.275, 0.25)], [], [(0, 1, 2, 3), (7, 6, 5, 4), (0, 4, 5, 1), (3, 2, 6, 7), (0, 3, 7, 4), (1, 5, 6, 2)])
me_choir_viewport_s_2.materials.append(mat_choir_viewport)
me_choir_viewport_s_2.update()
me_choir_viewport_s_3 = bpy.data.meshes.new('Choir_Viewport_S_3')
me_choir_viewport_s_3.from_pydata([(-0.06, -0.275, -0.25), (0.06, -0.275, -0.25), (0.06, -0.275, 0.25), (-0.06, -0.275, 0.25), (-0.06, 0.275, -0.25), (0.06, 0.275, -0.25), (0.06, 0.275, 0.25), (-0.06, 0.275, 0.25)], [], [(0, 1, 2, 3), (7, 6, 5, 4), (0, 4, 5, 1), (3, 2, 6, 7), (0, 3, 7, 4), (1, 5, 6, 2)])
me_choir_viewport_s_3.materials.append(mat_choir_viewport)
me_choir_viewport_s_3.update()
me_choir_runlight_p_0 = bpy.data.meshes.new('Choir_RunLight_P_0')
me_choir_runlight_p_0.from_pydata([(-0.065, -0.065, -0.065), (0.065, -0.065, -0.065), (0.065, -0.065, 0.065), (-0.065, -0.065, 0.065), (-0.065, 0.065, -0.065), (0.065, 0.065, -0.065), (0.065, 0.065, 0.065), (-0.065, 0.065, 0.065)], [], [(0, 1, 2, 3), (7, 6, 5, 4), (0, 4, 5, 1), (3, 2, 6, 7), (0, 3, 7, 4), (1, 5, 6, 2)])
me_choir_runlight_p_0.materials.append(mat_choir_runlight)
me_choir_runlight_p_0.update()
me_choir_runlight_p_1 = bpy.data.meshes.new('Choir_RunLight_P_1')
me_choir_runlight_p_1.from_pydata([(-0.065, -0.065, -0.065), (0.065, -0.065, -0.065), (0.065, -0.065, 0.065), (-0.065, -0.065, 0.065), (-0.065, 0.065, -0.065), (0.065, 0.065, -0.065), (0.065, 0.065, 0.065), (-0.065, 0.065, 0.065)], [], [(0, 1, 2, 3), (7, 6, 5, 4), (0, 4, 5, 1), (3, 2, 6, 7), (0, 3, 7, 4), (1, 5, 6, 2)])
me_choir_runlight_p_1.materials.append(mat_choir_runlight)
me_choir_runlight_p_1.update()
me_choir_runlight_p_2 = bpy.data.meshes.new('Choir_RunLight_P_2')
me_choir_runlight_p_2.from_pydata([(-0.065, -0.065, -0.065), (0.065, -0.065, -0.065), (0.065, -0.065, 0.065), (-0.065, -0.065, 0.065), (-0.065, 0.065, -0.065), (0.065, 0.065, -0.065), (0.065, 0.065, 0.065), (-0.065, 0.065, 0.065)], [], [(0, 1, 2, 3), (7, 6, 5, 4), (0, 4, 5, 1), (3, 2, 6, 7), (0, 3, 7, 4), (1, 5, 6, 2)])
me_choir_runlight_p_2.materials.append(mat_choir_runlight)
me_choir_runlight_p_2.update()
me_choir_runlight_p_3 = bpy.data.meshes.new('Choir_RunLight_P_3')
me_choir_runlight_p_3.from_pydata([(-0.065, -0.065, -0.065), (0.065, -0.065, -0.065), (0.065, -0.065, 0.065), (-0.065, -0.065, 0.065), (-0.065, 0.065, -0.065), (0.065, 0.065, -0.065), (0.065, 0.065, 0.065), (-0.065, 0.065, 0.065)], [], [(0, 1, 2, 3), (7, 6, 5, 4), (0, 4, 5, 1), (3, 2, 6, 7), (0, 3, 7, 4), (1, 5, 6, 2)])
me_choir_runlight_p_3.materials.append(mat_choir_runlight)
me_choir_runlight_p_3.update()
me_choir_runlight_tip_p_0 = bpy.data.meshes.new('Choir_RunLight_Tip_P_0')
me_choir_runlight_tip_p_0.from_pydata([(-0.06, -0.06, -0.06), (0.06, -0.06, -0.06), (0.06, -0.06, 0.06), (-0.06, -0.06, 0.06), (-0.06, 0.06, -0.06), (0.06, 0.06, -0.06), (0.06, 0.06, 0.06), (-0.06, 0.06, 0.06)], [], [(0, 1, 2, 3), (7, 6, 5, 4), (0, 4, 5, 1), (3, 2, 6, 7), (0, 3, 7, 4), (1, 5, 6, 2)])
me_choir_runlight_tip_p_0.materials.append(mat_choir_runlight)
me_choir_runlight_tip_p_0.update()
me_choir_runlight_tip_p_1 = bpy.data.meshes.new('Choir_RunLight_Tip_P_1')
me_choir_runlight_tip_p_1.from_pydata([(-0.06, -0.06, -0.06), (0.06, -0.06, -0.06), (0.06, -0.06, 0.06), (-0.06, -0.06, 0.06), (-0.06, 0.06, -0.06), (0.06, 0.06, -0.06), (0.06, 0.06, 0.06), (-0.06, 0.06, 0.06)], [], [(0, 1, 2, 3), (7, 6, 5, 4), (0, 4, 5, 1), (3, 2, 6, 7), (0, 3, 7, 4), (1, 5, 6, 2)])
me_choir_runlight_tip_p_1.materials.append(mat_choir_runlight)
me_choir_runlight_tip_p_1.update()
me_choir_runlight_tip_p_2 = bpy.data.meshes.new('Choir_RunLight_Tip_P_2')
me_choir_runlight_tip_p_2.from_pydata([(-0.06, -0.06, -0.06), (0.06, -0.06, -0.06), (0.06, -0.06, 0.06), (-0.06, -0.06, 0.06), (-0.06, 0.06, -0.06), (0.06, 0.06, -0.06), (0.06, 0.06, 0.06), (-0.06, 0.06, 0.06)], [], [(0, 1, 2, 3), (7, 6, 5, 4), (0, 4, 5, 1), (3, 2, 6, 7), (0, 3, 7, 4), (1, 5, 6, 2)])
me_choir_runlight_tip_p_2.materials.append(mat_choir_runlight)
me_choir_runlight_tip_p_2.update()
me_choir_runlight_s_0 = bpy.data.meshes.new('Choir_RunLight_S_0')
me_choir_runlight_s_0.from_pydata([(-0.065, -0.065, -0.065), (0.065, -0.065, -0.065), (0.065, -0.065, 0.065), (-0.065, -0.065, 0.065), (-0.065, 0.065, -0.065), (0.065, 0.065, -0.065), (0.065, 0.065, 0.065), (-0.065, 0.065, 0.065)], [], [(0, 1, 2, 3), (7, 6, 5, 4), (0, 4, 5, 1), (3, 2, 6, 7), (0, 3, 7, 4), (1, 5, 6, 2)])
me_choir_runlight_s_0.materials.append(mat_choir_runlight)
me_choir_runlight_s_0.update()
me_choir_runlight_s_1 = bpy.data.meshes.new('Choir_RunLight_S_1')
me_choir_runlight_s_1.from_pydata([(-0.065, -0.065, -0.065), (0.065, -0.065, -0.065), (0.065, -0.065, 0.065), (-0.065, -0.065, 0.065), (-0.065, 0.065, -0.065), (0.065, 0.065, -0.065), (0.065, 0.065, 0.065), (-0.065, 0.065, 0.065)], [], [(0, 1, 2, 3), (7, 6, 5, 4), (0, 4, 5, 1), (3, 2, 6, 7), (0, 3, 7, 4), (1, 5, 6, 2)])
me_choir_runlight_s_1.materials.append(mat_choir_runlight)
me_choir_runlight_s_1.update()
me_choir_runlight_s_2 = bpy.data.meshes.new('Choir_RunLight_S_2')
me_choir_runlight_s_2.from_pydata([(-0.065, -0.065, -0.065), (0.065, -0.065, -0.065), (0.065, -0.065, 0.065), (-0.065, -0.065, 0.065), (-0.065, 0.065, -0.065), (0.065, 0.065, -0.065), (0.065, 0.065, 0.065), (-0.065, 0.065, 0.065)], [], [(0, 1, 2, 3), (7, 6, 5, 4), (0, 4, 5, 1), (3, 2, 6, 7), (0, 3, 7, 4), (1, 5, 6, 2)])
me_choir_runlight_s_2.materials.append(mat_choir_runlight)
me_choir_runlight_s_2.update()
me_choir_runlight_s_3 = bpy.data.meshes.new('Choir_RunLight_S_3')
me_choir_runlight_s_3.from_pydata([(-0.065, -0.065, -0.065), (0.065, -0.065, -0.065), (0.065, -0.065, 0.065), (-0.065, -0.065, 0.065), (-0.065, 0.065, -0.065), (0.065, 0.065, -0.065), (0.065, 0.065, 0.065), (-0.065, 0.065, 0.065)], [], [(0, 1, 2, 3), (7, 6, 5, 4), (0, 4, 5, 1), (3, 2, 6, 7), (0, 3, 7, 4), (1, 5, 6, 2)])
me_choir_runlight_s_3.materials.append(mat_choir_runlight)
me_choir_runlight_s_3.update()
me_choir_runlight_tip_s_0 = bpy.data.meshes.new('Choir_RunLight_Tip_S_0')
me_choir_runlight_tip_s_0.from_pydata([(-0.06, -0.06, -0.06), (0.06, -0.06, -0.06), (0.06, -0.06, 0.06), (-0.06, -0.06, 0.06), (-0.06, 0.06, -0.06), (0.06, 0.06, -0.06), (0.06, 0.06, 0.06), (-0.06, 0.06, 0.06)], [], [(0, 1, 2, 3), (7, 6, 5, 4), (0, 4, 5, 1), (3, 2, 6, 7), (0, 3, 7, 4), (1, 5, 6, 2)])
me_choir_runlight_tip_s_0.materials.append(mat_choir_runlight)
me_choir_runlight_tip_s_0.update()
me_choir_runlight_tip_s_1 = bpy.data.meshes.new('Choir_RunLight_Tip_S_1')
me_choir_runlight_tip_s_1.from_pydata([(-0.06, -0.06, -0.06), (0.06, -0.06, -0.06), (0.06, -0.06, 0.06), (-0.06, -0.06, 0.06), (-0.06, 0.06, -0.06), (0.06, 0.06, -0.06), (0.06, 0.06, 0.06), (-0.06, 0.06, 0.06)], [], [(0, 1, 2, 3), (7, 6, 5, 4), (0, 4, 5, 1), (3, 2, 6, 7), (0, 3, 7, 4), (1, 5, 6, 2)])
me_choir_runlight_tip_s_1.materials.append(mat_choir_runlight)
me_choir_runlight_tip_s_1.update()
me_choir_runlight_tip_s_2 = bpy.data.meshes.new('Choir_RunLight_Tip_S_2')
me_choir_runlight_tip_s_2.from_pydata([(-0.06, -0.06, -0.06), (0.06, -0.06, -0.06), (0.06, -0.06, 0.06), (-0.06, -0.06, 0.06), (-0.06, 0.06, -0.06), (0.06, 0.06, -0.06), (0.06, 0.06, 0.06), (-0.06, 0.06, 0.06)], [], [(0, 1, 2, 3), (7, 6, 5, 4), (0, 4, 5, 1), (3, 2, 6, 7), (0, 3, 7, 4), (1, 5, 6, 2)])
me_choir_runlight_tip_s_2.materials.append(mat_choir_runlight)
me_choir_runlight_tip_s_2.update()
me_choir_sterncorner_p = bpy.data.meshes.new('Choir_SternCorner_P')
me_choir_sterncorner_p.from_pydata([(-1.3, -0.7, -0.75), (1.3, -0.7, -0.75), (1.3, 0.7, -0.75), (-1.3, 0.7, -0.75), (-1.3, -0.7, 0.75), (1.3, -0.7, 0.75), (1.3, 0.7, 0.75), (-1.3, 0.7, 0.75)], [], [(0, 3, 2, 1), (7, 4, 5, 6), (0, 1, 5, 4), (1, 2, 6, 5), (2, 3, 7, 6), (3, 0, 4, 7)])
me_choir_sterncorner_p.materials.append(mat_choir_hull)
me_choir_sterncorner_p.update()
me_choir_sterncorner_s = bpy.data.meshes.new('Choir_SternCorner_S')
me_choir_sterncorner_s.from_pydata([(-1.3, -0.7, -0.75), (1.3, -0.7, -0.75), (1.3, 0.7, -0.75), (-1.3, 0.7, -0.75), (-1.3, -0.7, 0.75), (1.3, -0.7, 0.75), (1.3, 0.7, 0.75), (-1.3, 0.7, 0.75)], [], [(0, 3, 2, 1), (7, 4, 5, 6), (0, 1, 5, 4), (1, 2, 6, 5), (2, 3, 7, 6), (3, 0, 4, 7)])
me_choir_sterncorner_s.materials.append(mat_choir_hull)
me_choir_sterncorner_s.update()

# ---- objects
ob_camera = bpy.data.objects.new('Camera', cam_camera)
ob_sun = bpy.data.objects.new('Sun', light_sun)
ob_fill = bpy.data.objects.new('Fill', light_fill)
ob_choir_ship = bpy.data.objects.new('Choir_Ship', None)
ob_choir_sternmain = bpy.data.objects.new('Choir_SternMain', me_choir_sternmain)
ob_choir_sterncap = bpy.data.objects.new('Choir_SternCap', me_choir_sterncap)
ob_choir_sterndeck = bpy.data.objects.new('Choir_SternDeck', me_choir_sterndeck)
ob_choir_sternengineblock = bpy.data.objects.new('Choir_SternEngineBlock', me_choir_sternengineblock)
ob_choir_engine_0 = bpy.data.objects.new('Choir_Engine_0', me_choir_engine_0)
ob_choir_engine_1 = bpy.data.objects.new('Choir_Engine_1', me_choir_engine_1)
ob_choir_engine_2 = bpy.data.objects.new('Choir_Engine_2', me_choir_engine_2)
ob_choir_engine_3 = bpy.data.objects.new('Choir_Engine_3', me_choir_engine_3)
ob_choir_aftmodbase = bpy.data.objects.new('Choir_AftModBase', me_choir_aftmodbase)
ob_choir_aftmodhead = bpy.data.objects.new('Choir_AftModHead', me_choir_aftmodhead)
ob_choir_aftviewport = bpy.data.objects.new('Choir_AftViewport', me_choir_aftviewport)
ob_choir_hull_main = bpy.data.objects.new('Choir_Hull_Main', me_choir_hull_main)
ob_choir_keel = bpy.data.objects.new('Choir_Keel', me_choir_keel)
ob_choir_spineframe = bpy.data.objects.new('Choir_SpineFrame', me_choir_spineframe)
ob_choir_spinecell_p_0 = bpy.data.objects.new('Choir_SpineCell_P_0', me_choir_spinecell_p_0)
ob_choir_spinecell_s_0 = bpy.data.objects.new('Choir_SpineCell_S_0', me_choir_spinecell_s_0)
ob_choir_spinecell_p_1 = bpy.data.objects.new('Choir_SpineCell_P_1', me_choir_spinecell_p_1)
ob_choir_spinecell_s_1 = bpy.data.objects.new('Choir_SpineCell_S_1', me_choir_spinecell_s_1)
ob_choir_spinecell_p_2 = bpy.data.objects.new('Choir_SpineCell_P_2', me_choir_spinecell_p_2)
ob_choir_spinecell_s_2 = bpy.data.objects.new('Choir_SpineCell_S_2', me_choir_spinecell_s_2)
ob_choir_spinecell_p_3 = bpy.data.objects.new('Choir_SpineCell_P_3', me_choir_spinecell_p_3)
ob_choir_spinecell_s_3 = bpy.data.objects.new('Choir_SpineCell_S_3', me_choir_spinecell_s_3)
ob_choir_spinecell_p_4 = bpy.data.objects.new('Choir_SpineCell_P_4', me_choir_spinecell_p_4)
ob_choir_spinecell_s_4 = bpy.data.objects.new('Choir_SpineCell_S_4', me_choir_spinecell_s_4)
ob_choir_spinecell_p_5 = bpy.data.objects.new('Choir_SpineCell_P_5', me_choir_spinecell_p_5)
ob_choir_spinecell_s_5 = bpy.data.objects.new('Choir_SpineCell_S_5', me_choir_spinecell_s_5)
ob_choir_spinecell_p_6 = bpy.data.objects.new('Choir_SpineCell_P_6', me_choir_spinecell_p_6)
ob_choir_spinecell_s_6 = bpy.data.objects.new('Choir_SpineCell_S_6', me_choir_spinecell_s_6)
ob_choir_spinecell_p_7 = bpy.data.objects.new('Choir_SpineCell_P_7', me_choir_spinecell_p_7)
ob_choir_spinecell_s_7 = bpy.data.objects.new('Choir_SpineCell_S_7', me_choir_spinecell_s_7)
ob_choir_spinecell_p_8 = bpy.data.objects.new('Choir_SpineCell_P_8', me_choir_spinecell_p_8)
ob_choir_spinecell_s_8 = bpy.data.objects.new('Choir_SpineCell_S_8', me_choir_spinecell_s_8)
ob_choir_spinecell_p_9 = bpy.data.objects.new('Choir_SpineCell_P_9', me_choir_spinecell_p_9)
ob_choir_spinecell_s_9 = bpy.data.objects.new('Choir_SpineCell_S_9', me_choir_spinecell_s_9)
ob_choir_spinecell_p_10 = bpy.data.objects.new('Choir_SpineCell_P_10', me_choir_spinecell_p_10)
ob_choir_spinecell_s_10 = bpy.data.objects.new('Choir_SpineCell_S_10', me_choir_spinecell_s_10)
ob_choir_nacelle_port = bpy.data.objects.new('Choir_Nacelle_Port', me_choir_nacelle_port)
ob_choir_nacellenose_port = bpy.data.objects.new('Choir_NacelleNose_Port', me_choir_nacellenose_port)
ob_choir_nacellecap_port = bpy.data.objects.new('Choir_NacelleCap_Port', me_choir_nacellecap_port)
ob_choir_nacellering_port = bpy.data.objects.new('Choir_NacelleRing_Port', me_choir_nacellering_port)
ob_choir_redring_port_0 = bpy.data.objects.new('Choir_RedRing_Port_0', me_choir_redring_port_0)
ob_choir_redring_port_1 = bpy.data.objects.new('Choir_RedRing_Port_1', me_choir_redring_port_1)
ob_choir_nacelle_stbd = bpy.data.objects.new('Choir_Nacelle_Stbd', me_choir_nacelle_stbd)
ob_choir_nacellenose_stbd = bpy.data.objects.new('Choir_NacelleNose_Stbd', me_choir_nacellenose_stbd)
ob_choir_nacellecap_stbd = bpy.data.objects.new('Choir_NacelleCap_Stbd', me_choir_nacellecap_stbd)
ob_choir_nacellering_stbd = bpy.data.objects.new('Choir_NacelleRing_Stbd', me_choir_nacellering_stbd)
ob_choir_redring_stbd_0 = bpy.data.objects.new('Choir_RedRing_Stbd_0', me_choir_redring_stbd_0)
ob_choir_redring_stbd_1 = bpy.data.objects.new('Choir_RedRing_Stbd_1', me_choir_redring_stbd_1)
ob_choir_sponson_port = bpy.data.objects.new('Choir_Sponson_Port', me_choir_sponson_port)
ob_choir_sponsonstep_port = bpy.data.objects.new('Choir_SponsonStep_Port', me_choir_sponsonstep_port)
ob_choir_sponsonstep2_port = bpy.data.objects.new('Choir_SponsonStep2_Port', me_choir_sponsonstep2_port)
ob_choir_baywallin_port = bpy.data.objects.new('Choir_BayWallIn_Port', me_choir_baywallin_port)
ob_choir_baywallout_port = bpy.data.objects.new('Choir_BayWallOut_Port', me_choir_baywallout_port)
ob_choir_bayroof_port = bpy.data.objects.new('Choir_BayRoof_Port', me_choir_bayroof_port)
ob_choir_bayfloor_port = bpy.data.objects.new('Choir_BayFloor_Port', me_choir_bayfloor_port)
ob_choir_bayback_port = bpy.data.objects.new('Choir_BayBack_Port', me_choir_bayback_port)
ob_choir_bayrim_in_port = bpy.data.objects.new('Choir_BayRim_In_Port', me_choir_bayrim_in_port)
ob_choir_bayrim_out_port = bpy.data.objects.new('Choir_BayRim_Out_Port', me_choir_bayrim_out_port)
ob_choir_bayrim_top_port = bpy.data.objects.new('Choir_BayRim_Top_Port', me_choir_bayrim_top_port)
ob_choir_baylight_in_port = bpy.data.objects.new('Choir_BayLight_In_Port', me_choir_baylight_in_port)
ob_choir_baylight_out_port = bpy.data.objects.new('Choir_BayLight_Out_Port', me_choir_baylight_out_port)
ob_choir_sponson_stbd = bpy.data.objects.new('Choir_Sponson_Stbd', me_choir_sponson_stbd)
ob_choir_sponsonstep_stbd = bpy.data.objects.new('Choir_SponsonStep_Stbd', me_choir_sponsonstep_stbd)
ob_choir_sponsonstep2_stbd = bpy.data.objects.new('Choir_SponsonStep2_Stbd', me_choir_sponsonstep2_stbd)
ob_choir_baywallin_stbd = bpy.data.objects.new('Choir_BayWallIn_Stbd', me_choir_baywallin_stbd)
ob_choir_baywallout_stbd = bpy.data.objects.new('Choir_BayWallOut_Stbd', me_choir_baywallout_stbd)
ob_choir_bayroof_stbd = bpy.data.objects.new('Choir_BayRoof_Stbd', me_choir_bayroof_stbd)
ob_choir_bayfloor_stbd = bpy.data.objects.new('Choir_BayFloor_Stbd', me_choir_bayfloor_stbd)
ob_choir_bayback_stbd = bpy.data.objects.new('Choir_BayBack_Stbd', me_choir_bayback_stbd)
ob_choir_bayrim_in_stbd = bpy.data.objects.new('Choir_BayRim_In_Stbd', me_choir_bayrim_in_stbd)
ob_choir_bayrim_out_stbd = bpy.data.objects.new('Choir_BayRim_Out_Stbd', me_choir_bayrim_out_stbd)
ob_choir_bayrim_top_stbd = bpy.data.objects.new('Choir_BayRim_Top_Stbd', me_choir_bayrim_top_stbd)
ob_choir_baylight_in_stbd = bpy.data.objects.new('Choir_BayLight_In_Stbd', me_choir_baylight_in_stbd)
ob_choir_baylight_out_stbd = bpy.data.objects.new('Choir_BayLight_Out_Stbd', me_choir_baylight_out_stbd)
ob_launch_0 = bpy.data.objects.new('launch.0', None)
ob_launch_1 = bpy.data.objects.new('launch.1', None)
ob_choir_bridgebase = bpy.data.objects.new('Choir_BridgeBase', me_choir_bridgebase)
ob_choir_cheek_p = bpy.data.objects.new('Choir_Cheek_P', me_choir_cheek_p)
ob_choir_cheekcell_p_0 = bpy.data.objects.new('Choir_CheekCell_P_0', me_choir_cheekcell_p_0)
ob_choir_cheekcell_p_1 = bpy.data.objects.new('Choir_CheekCell_P_1', me_choir_cheekcell_p_1)
ob_choir_cheekcell_p_2 = bpy.data.objects.new('Choir_CheekCell_P_2', me_choir_cheekcell_p_2)
ob_choir_cheekcell_p_3 = bpy.data.objects.new('Choir_CheekCell_P_3', me_choir_cheekcell_p_3)
ob_choir_cheek_s = bpy.data.objects.new('Choir_Cheek_S', me_choir_cheek_s)
ob_choir_cheekcell_s_0 = bpy.data.objects.new('Choir_CheekCell_S_0', me_choir_cheekcell_s_0)
ob_choir_cheekcell_s_1 = bpy.data.objects.new('Choir_CheekCell_S_1', me_choir_cheekcell_s_1)
ob_choir_cheekcell_s_2 = bpy.data.objects.new('Choir_CheekCell_S_2', me_choir_cheekcell_s_2)
ob_choir_cheekcell_s_3 = bpy.data.objects.new('Choir_CheekCell_S_3', me_choir_cheekcell_s_3)
ob_choir_headbase = bpy.data.objects.new('Choir_HeadBase', me_choir_headbase)
ob_choir_headcap = bpy.data.objects.new('Choir_HeadCap', me_choir_headcap)
ob_choir_headviewport = bpy.data.objects.new('Choir_HeadViewport', me_choir_headviewport)
ob_choir_redlamp_0_0 = bpy.data.objects.new('Choir_RedLamp_0_0', me_choir_redlamp_0_0)
ob_choir_redlamp_0_1 = bpy.data.objects.new('Choir_RedLamp_0_1', me_choir_redlamp_0_1)
ob_choir_redlamp_0_2 = bpy.data.objects.new('Choir_RedLamp_0_2', me_choir_redlamp_0_2)
ob_choir_redlamp_1_0 = bpy.data.objects.new('Choir_RedLamp_1_0', me_choir_redlamp_1_0)
ob_choir_redlamp_1_1 = bpy.data.objects.new('Choir_RedLamp_1_1', me_choir_redlamp_1_1)
ob_choir_redlamp_1_2 = bpy.data.objects.new('Choir_RedLamp_1_2', me_choir_redlamp_1_2)
ob_choir_prowbody = bpy.data.objects.new('Choir_ProwBody', me_choir_prowbody)
ob_choir_prowplate = bpy.data.objects.new('Choir_ProwPlate', me_choir_prowplate)
ob_choir_prowtip = bpy.data.objects.new('Choir_ProwTip', me_choir_prowtip)
ob_choir_prowtipplate = bpy.data.objects.new('Choir_ProwTipPlate', me_choir_prowtipplate)
ob_choir_viewport_p_0 = bpy.data.objects.new('Choir_Viewport_P_0', me_choir_viewport_p_0)
ob_choir_viewport_p_1 = bpy.data.objects.new('Choir_Viewport_P_1', me_choir_viewport_p_1)
ob_choir_viewport_p_2 = bpy.data.objects.new('Choir_Viewport_P_2', me_choir_viewport_p_2)
ob_choir_viewport_p_3 = bpy.data.objects.new('Choir_Viewport_P_3', me_choir_viewport_p_3)
ob_choir_viewport_s_0 = bpy.data.objects.new('Choir_Viewport_S_0', me_choir_viewport_s_0)
ob_choir_viewport_s_1 = bpy.data.objects.new('Choir_Viewport_S_1', me_choir_viewport_s_1)
ob_choir_viewport_s_2 = bpy.data.objects.new('Choir_Viewport_S_2', me_choir_viewport_s_2)
ob_choir_viewport_s_3 = bpy.data.objects.new('Choir_Viewport_S_3', me_choir_viewport_s_3)
ob_choir_runlight_p_0 = bpy.data.objects.new('Choir_RunLight_P_0', me_choir_runlight_p_0)
ob_choir_runlight_p_1 = bpy.data.objects.new('Choir_RunLight_P_1', me_choir_runlight_p_1)
ob_choir_runlight_p_2 = bpy.data.objects.new('Choir_RunLight_P_2', me_choir_runlight_p_2)
ob_choir_runlight_p_3 = bpy.data.objects.new('Choir_RunLight_P_3', me_choir_runlight_p_3)
ob_choir_runlight_tip_p_0 = bpy.data.objects.new('Choir_RunLight_Tip_P_0', me_choir_runlight_tip_p_0)
ob_choir_runlight_tip_p_1 = bpy.data.objects.new('Choir_RunLight_Tip_P_1', me_choir_runlight_tip_p_1)
ob_choir_runlight_tip_p_2 = bpy.data.objects.new('Choir_RunLight_Tip_P_2', me_choir_runlight_tip_p_2)
ob_choir_runlight_s_0 = bpy.data.objects.new('Choir_RunLight_S_0', me_choir_runlight_s_0)
ob_choir_runlight_s_1 = bpy.data.objects.new('Choir_RunLight_S_1', me_choir_runlight_s_1)
ob_choir_runlight_s_2 = bpy.data.objects.new('Choir_RunLight_S_2', me_choir_runlight_s_2)
ob_choir_runlight_s_3 = bpy.data.objects.new('Choir_RunLight_S_3', me_choir_runlight_s_3)
ob_choir_runlight_tip_s_0 = bpy.data.objects.new('Choir_RunLight_Tip_S_0', me_choir_runlight_tip_s_0)
ob_choir_runlight_tip_s_1 = bpy.data.objects.new('Choir_RunLight_Tip_S_1', me_choir_runlight_tip_s_1)
ob_choir_runlight_tip_s_2 = bpy.data.objects.new('Choir_RunLight_Tip_S_2', me_choir_runlight_tip_s_2)
ob_choir_sterncorner_p = bpy.data.objects.new('Choir_SternCorner_P', me_choir_sterncorner_p)
ob_choir_sterncorner_s = bpy.data.objects.new('Choir_SternCorner_S', me_choir_sterncorner_s)

# ---- transforms, parenting, visibility, modifiers, constraints
ob_camera.location = (22.0, 28.0, 16.0)
ob_camera.rotation_euler = (1.14, 3.692e-08, 2.458)
ob_sun.location = (8.0, -6.0, 20.0)
ob_sun.rotation_euler = (0.3491, 0.3142, 0.0)
ob_fill.location = (0.0, 0.0, 0.0)
ob_fill.rotation_euler = (-0.6109, -0.4363, 0.0)
ob_choir_ship.location = (0.0, 0.0, 0.0)
ob_choir_sternmain.parent = ob_choir_ship
ob_choir_sternmain.location = (0.0, -8.5, 0.0)
ob_choir_sterncap.parent = ob_choir_ship
ob_choir_sterncap.location = (0.0, -12.2, 0.0)
ob_choir_sterndeck.parent = ob_choir_ship
ob_choir_sterndeck.location = (0.0, -9.0, 1.0)
ob_choir_sternengineblock.parent = ob_choir_ship
ob_choir_sternengineblock.location = (0.0, -13.2, 0.0)
ob_choir_engine_0.parent = ob_choir_ship
ob_choir_engine_0.location = (-1.5, -13.75, 0.0)
ob_choir_engine_1.parent = ob_choir_ship
ob_choir_engine_1.location = (-0.5, -13.75, 0.0)
ob_choir_engine_2.parent = ob_choir_ship
ob_choir_engine_2.location = (0.5, -13.75, 0.0)
ob_choir_engine_3.parent = ob_choir_ship
ob_choir_engine_3.location = (1.5, -13.75, 0.0)
ob_choir_aftmodbase.parent = ob_choir_ship
ob_choir_aftmodbase.location = (0.0, -9.3, 1.45)
ob_choir_aftmodhead.parent = ob_choir_ship
ob_choir_aftmodhead.location = (0.0, -9.0, 1.95)
ob_choir_aftviewport.parent = ob_choir_ship
ob_choir_aftviewport.location = (0.0, -8.15, 1.85)
ob_choir_hull_main.parent = ob_choir_ship
ob_choir_hull_main.location = (0.0, -0.5, 0.0)
ob_choir_keel.parent = ob_choir_ship
ob_choir_keel.location = (0.0, -1.0, -1.2)
ob_choir_spineframe.parent = ob_choir_ship
ob_choir_spineframe.location = (0.0, -1.0, 1.05)
ob_choir_spinecell_p_0.parent = ob_choir_ship
ob_choir_spinecell_p_0.location = (-0.42, -5.6, 1.28)
ob_choir_spinecell_s_0.parent = ob_choir_ship
ob_choir_spinecell_s_0.location = (0.42, -5.6, 1.28)
ob_choir_spinecell_p_1.parent = ob_choir_ship
ob_choir_spinecell_p_1.location = (-0.42, -4.68, 1.28)
ob_choir_spinecell_s_1.parent = ob_choir_ship
ob_choir_spinecell_s_1.location = (0.42, -4.68, 1.28)
ob_choir_spinecell_p_2.parent = ob_choir_ship
ob_choir_spinecell_p_2.location = (-0.42, -3.76, 1.28)
ob_choir_spinecell_s_2.parent = ob_choir_ship
ob_choir_spinecell_s_2.location = (0.42, -3.76, 1.28)
ob_choir_spinecell_p_3.parent = ob_choir_ship
ob_choir_spinecell_p_3.location = (-0.42, -2.84, 1.28)
ob_choir_spinecell_s_3.parent = ob_choir_ship
ob_choir_spinecell_s_3.location = (0.42, -2.84, 1.28)
ob_choir_spinecell_p_4.parent = ob_choir_ship
ob_choir_spinecell_p_4.location = (-0.42, -1.92, 1.28)
ob_choir_spinecell_s_4.parent = ob_choir_ship
ob_choir_spinecell_s_4.location = (0.42, -1.92, 1.28)
ob_choir_spinecell_p_5.parent = ob_choir_ship
ob_choir_spinecell_p_5.location = (-0.42, -1.0, 1.28)
ob_choir_spinecell_s_5.parent = ob_choir_ship
ob_choir_spinecell_s_5.location = (0.42, -1.0, 1.28)
ob_choir_spinecell_p_6.parent = ob_choir_ship
ob_choir_spinecell_p_6.location = (-0.42, -0.08, 1.28)
ob_choir_spinecell_s_6.parent = ob_choir_ship
ob_choir_spinecell_s_6.location = (0.42, -0.08, 1.28)
ob_choir_spinecell_p_7.parent = ob_choir_ship
ob_choir_spinecell_p_7.location = (-0.42, 0.84, 1.28)
ob_choir_spinecell_s_7.parent = ob_choir_ship
ob_choir_spinecell_s_7.location = (0.42, 0.84, 1.28)
ob_choir_spinecell_p_8.parent = ob_choir_ship
ob_choir_spinecell_p_8.location = (-0.42, 1.76, 1.28)
ob_choir_spinecell_s_8.parent = ob_choir_ship
ob_choir_spinecell_s_8.location = (0.42, 1.76, 1.28)
ob_choir_spinecell_p_9.parent = ob_choir_ship
ob_choir_spinecell_p_9.location = (-0.42, 2.68, 1.28)
ob_choir_spinecell_s_9.parent = ob_choir_ship
ob_choir_spinecell_s_9.location = (0.42, 2.68, 1.28)
ob_choir_spinecell_p_10.parent = ob_choir_ship
ob_choir_spinecell_p_10.location = (-0.42, 3.6, 1.28)
ob_choir_spinecell_s_10.parent = ob_choir_ship
ob_choir_spinecell_s_10.location = (0.42, 3.6, 1.28)
ob_choir_nacelle_port.parent = ob_choir_ship
ob_choir_nacelle_port.location = (-2.35, -2.5, 0.6)
ob_choir_nacellenose_port.parent = ob_choir_ship
ob_choir_nacellenose_port.location = (-2.35, 1.95, 0.6)
ob_choir_nacellecap_port.parent = ob_choir_ship
ob_choir_nacellecap_port.location = (-2.35, -6.35, 0.6)
ob_choir_nacellering_port.parent = ob_choir_ship
ob_choir_nacellering_port.location = (-2.35, 0.6, 0.6)
ob_choir_redring_port_0.parent = ob_choir_ship
ob_choir_redring_port_0.location = (-2.35, -3.6, 0.6)
ob_choir_redring_port_1.parent = ob_choir_ship
ob_choir_redring_port_1.location = (-2.35, -4.4, 0.6)
ob_choir_nacelle_stbd.parent = ob_choir_ship
ob_choir_nacelle_stbd.location = (2.35, -2.5, 0.6)
ob_choir_nacellenose_stbd.parent = ob_choir_ship
ob_choir_nacellenose_stbd.location = (2.35, 1.95, 0.6)
ob_choir_nacellecap_stbd.parent = ob_choir_ship
ob_choir_nacellecap_stbd.location = (2.35, -6.35, 0.6)
ob_choir_nacellering_stbd.parent = ob_choir_ship
ob_choir_nacellering_stbd.location = (2.35, 0.6, 0.6)
ob_choir_redring_stbd_0.parent = ob_choir_ship
ob_choir_redring_stbd_0.location = (2.35, -3.6, 0.6)
ob_choir_redring_stbd_1.parent = ob_choir_ship
ob_choir_redring_stbd_1.location = (2.35, -4.4, 0.6)
ob_choir_sponson_port.parent = ob_choir_ship
ob_choir_sponson_port.location = (-3.9, -3.5, 0.0)
ob_choir_sponsonstep_port.parent = ob_choir_ship
ob_choir_sponsonstep_port.location = (-3.997, -4.5, 0.85)
ob_choir_sponsonstep2_port.parent = ob_choir_ship
ob_choir_sponsonstep2_port.location = (-4.095, -1.8, 0.9)
ob_choir_baywallin_port.parent = ob_choir_ship
ob_choir_baywallin_port.location = (-3.1, 2.1, 0.0)
ob_choir_baywallout_port.parent = ob_choir_ship
ob_choir_baywallout_port.location = (-4.7, 2.1, 0.0)
ob_choir_bayroof_port.parent = ob_choir_ship
ob_choir_bayroof_port.location = (-3.9, 2.1, 0.62)
ob_choir_bayfloor_port.parent = ob_choir_ship
ob_choir_bayfloor_port.location = (-3.9, 2.35, -0.62)
ob_choir_bayback_port.parent = ob_choir_ship
ob_choir_bayback_port.location = (-3.9, 0.12, 0.0)
ob_choir_bayrim_in_port.parent = ob_choir_ship
ob_choir_bayrim_in_port.location = (-3.44, 4.16, 0.0)
ob_choir_bayrim_out_port.parent = ob_choir_ship
ob_choir_bayrim_out_port.location = (-4.36, 4.16, 0.0)
ob_choir_bayrim_top_port.parent = ob_choir_ship
ob_choir_bayrim_top_port.location = (-3.9, 4.16, 0.52)
ob_choir_baylight_in_port.parent = ob_choir_ship
ob_choir_baylight_in_port.location = (-3.5, 2.2, -0.38)
ob_choir_baylight_out_port.parent = ob_choir_ship
ob_choir_baylight_out_port.location = (-4.3, 2.2, -0.38)
ob_choir_sponson_stbd.parent = ob_choir_ship
ob_choir_sponson_stbd.location = (3.9, -3.5, 0.0)
ob_choir_sponsonstep_stbd.parent = ob_choir_ship
ob_choir_sponsonstep_stbd.location = (3.997, -4.5, 0.85)
ob_choir_sponsonstep2_stbd.parent = ob_choir_ship
ob_choir_sponsonstep2_stbd.location = (4.095, -1.8, 0.9)
ob_choir_baywallin_stbd.parent = ob_choir_ship
ob_choir_baywallin_stbd.location = (3.1, 2.1, 0.0)
ob_choir_baywallout_stbd.parent = ob_choir_ship
ob_choir_baywallout_stbd.location = (4.7, 2.1, 0.0)
ob_choir_bayroof_stbd.parent = ob_choir_ship
ob_choir_bayroof_stbd.location = (3.9, 2.1, 0.62)
ob_choir_bayfloor_stbd.parent = ob_choir_ship
ob_choir_bayfloor_stbd.location = (3.9, 2.35, -0.62)
ob_choir_bayback_stbd.parent = ob_choir_ship
ob_choir_bayback_stbd.location = (3.9, 0.12, 0.0)
ob_choir_bayrim_in_stbd.parent = ob_choir_ship
ob_choir_bayrim_in_stbd.location = (3.44, 4.16, 0.0)
ob_choir_bayrim_out_stbd.parent = ob_choir_ship
ob_choir_bayrim_out_stbd.location = (4.36, 4.16, 0.0)
ob_choir_bayrim_top_stbd.parent = ob_choir_ship
ob_choir_bayrim_top_stbd.location = (3.9, 4.16, 0.52)
ob_choir_baylight_in_stbd.parent = ob_choir_ship
ob_choir_baylight_in_stbd.location = (3.5, 2.2, -0.38)
ob_choir_baylight_out_stbd.parent = ob_choir_ship
ob_choir_baylight_out_stbd.location = (4.3, 2.2, -0.38)
ob_launch_0.parent = ob_choir_ship
ob_launch_0.location = (3.9, 2.2, 0.0)
ob_launch_0.empty_display_size = 0.5
ob_launch_1.parent = ob_choir_ship
ob_launch_1.location = (-3.9, 2.2, 0.0)
ob_launch_1.empty_display_size = 0.5
ob_choir_bridgebase.parent = ob_choir_ship
ob_choir_bridgebase.location = (0.0, 5.6, 0.0)
ob_choir_cheek_p.parent = ob_choir_ship
ob_choir_cheek_p.location = (-1.95, 5.4, 0.9)
ob_choir_cheekcell_p_0.parent = ob_choir_ship
ob_choir_cheekcell_p_0.location = (-1.95, 4.55, 1.42)
ob_choir_cheekcell_p_1.parent = ob_choir_ship
ob_choir_cheekcell_p_1.location = (-1.95, 5.1, 1.42)
ob_choir_cheekcell_p_2.parent = ob_choir_ship
ob_choir_cheekcell_p_2.location = (-1.95, 5.65, 1.42)
ob_choir_cheekcell_p_3.parent = ob_choir_ship
ob_choir_cheekcell_p_3.location = (-1.95, 6.2, 1.42)
ob_choir_cheek_s.parent = ob_choir_ship
ob_choir_cheek_s.location = (1.95, 5.4, 0.9)
ob_choir_cheekcell_s_0.parent = ob_choir_ship
ob_choir_cheekcell_s_0.location = (1.95, 4.55, 1.42)
ob_choir_cheekcell_s_1.parent = ob_choir_ship
ob_choir_cheekcell_s_1.location = (1.95, 5.1, 1.42)
ob_choir_cheekcell_s_2.parent = ob_choir_ship
ob_choir_cheekcell_s_2.location = (1.95, 5.65, 1.42)
ob_choir_cheekcell_s_3.parent = ob_choir_ship
ob_choir_cheekcell_s_3.location = (1.95, 6.2, 1.42)
ob_choir_headbase.parent = ob_choir_ship
ob_choir_headbase.location = (0.0, 5.7, 1.35)
ob_choir_headcap.parent = ob_choir_ship
ob_choir_headcap.location = (0.0, 6.0, 1.95)
ob_choir_headviewport.parent = ob_choir_ship
ob_choir_headviewport.location = (0.0, 6.85, 1.5)
ob_choir_redlamp_0_0.parent = ob_choir_ship
ob_choir_redlamp_0_0.location = (-0.45, 7.65, 1.02)
ob_choir_redlamp_0_1.parent = ob_choir_ship
ob_choir_redlamp_0_1.location = (0.0, 7.65, 1.02)
ob_choir_redlamp_0_2.parent = ob_choir_ship
ob_choir_redlamp_0_2.location = (0.45, 7.65, 1.02)
ob_choir_redlamp_1_0.parent = ob_choir_ship
ob_choir_redlamp_1_0.location = (-0.45, 8.1, 1.02)
ob_choir_redlamp_1_1.parent = ob_choir_ship
ob_choir_redlamp_1_1.location = (0.0, 8.1, 1.02)
ob_choir_redlamp_1_2.parent = ob_choir_ship
ob_choir_redlamp_1_2.location = (0.45, 8.1, 1.02)
ob_choir_prowbody.parent = ob_choir_ship
ob_choir_prowbody.location = (0.0, 8.9, 0.0)
ob_choir_prowplate.parent = ob_choir_ship
ob_choir_prowplate.location = (0.0, 8.9, 0.95)
ob_choir_prowtip.parent = ob_choir_ship
ob_choir_prowtip.location = (0.0, 12.0, 0.0)
ob_choir_prowtipplate.parent = ob_choir_ship
ob_choir_prowtipplate.location = (0.0, 11.8, 0.7)
ob_choir_viewport_p_0.parent = ob_choir_ship
ob_choir_viewport_p_0.location = (-1.6, 7.5, 0.25)
ob_choir_viewport_p_1.parent = ob_choir_ship
ob_choir_viewport_p_1.location = (-1.479, 8.35, 0.25)
ob_choir_viewport_p_2.parent = ob_choir_ship
ob_choir_viewport_p_2.location = (-1.357, 9.2, 0.25)
ob_choir_viewport_p_3.parent = ob_choir_ship
ob_choir_viewport_p_3.location = (-1.236, 10.05, 0.25)
ob_choir_viewport_s_0.parent = ob_choir_ship
ob_choir_viewport_s_0.location = (1.6, 7.5, 0.25)
ob_choir_viewport_s_1.parent = ob_choir_ship
ob_choir_viewport_s_1.location = (1.479, 8.35, 0.25)
ob_choir_viewport_s_2.parent = ob_choir_ship
ob_choir_viewport_s_2.location = (1.357, 9.2, 0.25)
ob_choir_viewport_s_3.parent = ob_choir_ship
ob_choir_viewport_s_3.location = (1.236, 10.05, 0.25)
ob_choir_runlight_p_0.parent = ob_choir_ship
ob_choir_runlight_p_0.location = (-1.549, 7.3, 0.78)
ob_choir_runlight_p_1.parent = ob_choir_ship
ob_choir_runlight_p_1.location = (-1.406, 8.3, 0.78)
ob_choir_runlight_p_2.parent = ob_choir_ship
ob_choir_runlight_p_2.location = (-1.263, 9.3, 0.78)
ob_choir_runlight_p_3.parent = ob_choir_ship
ob_choir_runlight_p_3.location = (-1.12, 10.3, 0.78)
ob_choir_runlight_tip_p_0.parent = ob_choir_ship
ob_choir_runlight_tip_p_0.location = (-0.9054, 11.2, 0.42)
ob_choir_runlight_tip_p_1.parent = ob_choir_ship
ob_choir_runlight_tip_p_1.location = (-0.7169, 11.9, 0.42)
ob_choir_runlight_tip_p_2.parent = ob_choir_ship
ob_choir_runlight_tip_p_2.location = (-0.5285, 12.6, 0.42)
ob_choir_runlight_s_0.parent = ob_choir_ship
ob_choir_runlight_s_0.location = (1.549, 7.3, 0.78)
ob_choir_runlight_s_1.parent = ob_choir_ship
ob_choir_runlight_s_1.location = (1.406, 8.3, 0.78)
ob_choir_runlight_s_2.parent = ob_choir_ship
ob_choir_runlight_s_2.location = (1.263, 9.3, 0.78)
ob_choir_runlight_s_3.parent = ob_choir_ship
ob_choir_runlight_s_3.location = (1.12, 10.3, 0.78)
ob_choir_runlight_tip_s_0.parent = ob_choir_ship
ob_choir_runlight_tip_s_0.location = (0.9054, 11.2, 0.42)
ob_choir_runlight_tip_s_1.parent = ob_choir_ship
ob_choir_runlight_tip_s_1.location = (0.7169, 11.9, 0.42)
ob_choir_runlight_tip_s_2.parent = ob_choir_ship
ob_choir_runlight_tip_s_2.location = (0.5285, 12.6, 0.42)
ob_choir_sterncorner_p.parent = ob_choir_ship
ob_choir_sterncorner_p.location = (-3.05, -12.1, 0.0)
ob_choir_sterncorner_p.rotation_euler = (0.0, 0.0, 0.6632)
ob_choir_sterncorner_s.parent = ob_choir_ship
ob_choir_sterncorner_s.location = (3.05, -12.1, 0.0)
ob_choir_sterncorner_s.rotation_euler = (0.0, 0.0, -0.6632)

# ---- collection membership
scene.collection.objects.link(ob_camera)
scene.collection.objects.link(ob_sun)
scene.collection.objects.link(ob_fill)
col_choirship.objects.link(ob_choir_ship)
col_choirship.objects.link(ob_choir_sternmain)
col_choirship.objects.link(ob_choir_sterncap)
col_choirship.objects.link(ob_choir_sterndeck)
col_choirship.objects.link(ob_choir_sternengineblock)
col_choirship.objects.link(ob_choir_engine_0)
col_choirship.objects.link(ob_choir_engine_1)
col_choirship.objects.link(ob_choir_engine_2)
col_choirship.objects.link(ob_choir_engine_3)
col_choirship.objects.link(ob_choir_aftmodbase)
col_choirship.objects.link(ob_choir_aftmodhead)
col_choirship.objects.link(ob_choir_aftviewport)
col_choirship.objects.link(ob_choir_hull_main)
col_choirship.objects.link(ob_choir_keel)
col_choirship.objects.link(ob_choir_spineframe)
col_choirship.objects.link(ob_choir_spinecell_p_0)
col_choirship.objects.link(ob_choir_spinecell_s_0)
col_choirship.objects.link(ob_choir_spinecell_p_1)
col_choirship.objects.link(ob_choir_spinecell_s_1)
col_choirship.objects.link(ob_choir_spinecell_p_2)
col_choirship.objects.link(ob_choir_spinecell_s_2)
col_choirship.objects.link(ob_choir_spinecell_p_3)
col_choirship.objects.link(ob_choir_spinecell_s_3)
col_choirship.objects.link(ob_choir_spinecell_p_4)
col_choirship.objects.link(ob_choir_spinecell_s_4)
col_choirship.objects.link(ob_choir_spinecell_p_5)
col_choirship.objects.link(ob_choir_spinecell_s_5)
col_choirship.objects.link(ob_choir_spinecell_p_6)
col_choirship.objects.link(ob_choir_spinecell_s_6)
col_choirship.objects.link(ob_choir_spinecell_p_7)
col_choirship.objects.link(ob_choir_spinecell_s_7)
col_choirship.objects.link(ob_choir_spinecell_p_8)
col_choirship.objects.link(ob_choir_spinecell_s_8)
col_choirship.objects.link(ob_choir_spinecell_p_9)
col_choirship.objects.link(ob_choir_spinecell_s_9)
col_choirship.objects.link(ob_choir_spinecell_p_10)
col_choirship.objects.link(ob_choir_spinecell_s_10)
col_choirship.objects.link(ob_choir_nacelle_port)
col_choirship.objects.link(ob_choir_nacellenose_port)
col_choirship.objects.link(ob_choir_nacellecap_port)
col_choirship.objects.link(ob_choir_nacellering_port)
col_choirship.objects.link(ob_choir_redring_port_0)
col_choirship.objects.link(ob_choir_redring_port_1)
col_choirship.objects.link(ob_choir_nacelle_stbd)
col_choirship.objects.link(ob_choir_nacellenose_stbd)
col_choirship.objects.link(ob_choir_nacellecap_stbd)
col_choirship.objects.link(ob_choir_nacellering_stbd)
col_choirship.objects.link(ob_choir_redring_stbd_0)
col_choirship.objects.link(ob_choir_redring_stbd_1)
col_choirship.objects.link(ob_choir_sponson_port)
col_choirship.objects.link(ob_choir_sponsonstep_port)
col_choirship.objects.link(ob_choir_sponsonstep2_port)
col_choirship.objects.link(ob_choir_baywallin_port)
col_choirship.objects.link(ob_choir_baywallout_port)
col_choirship.objects.link(ob_choir_bayroof_port)
col_choirship.objects.link(ob_choir_bayfloor_port)
col_choirship.objects.link(ob_choir_bayback_port)
col_choirship.objects.link(ob_choir_bayrim_in_port)
col_choirship.objects.link(ob_choir_bayrim_out_port)
col_choirship.objects.link(ob_choir_bayrim_top_port)
col_choirship.objects.link(ob_choir_baylight_in_port)
col_choirship.objects.link(ob_choir_baylight_out_port)
col_choirship.objects.link(ob_choir_sponson_stbd)
col_choirship.objects.link(ob_choir_sponsonstep_stbd)
col_choirship.objects.link(ob_choir_sponsonstep2_stbd)
col_choirship.objects.link(ob_choir_baywallin_stbd)
col_choirship.objects.link(ob_choir_baywallout_stbd)
col_choirship.objects.link(ob_choir_bayroof_stbd)
col_choirship.objects.link(ob_choir_bayfloor_stbd)
col_choirship.objects.link(ob_choir_bayback_stbd)
col_choirship.objects.link(ob_choir_bayrim_in_stbd)
col_choirship.objects.link(ob_choir_bayrim_out_stbd)
col_choirship.objects.link(ob_choir_bayrim_top_stbd)
col_choirship.objects.link(ob_choir_baylight_in_stbd)
col_choirship.objects.link(ob_choir_baylight_out_stbd)
col_choirship.objects.link(ob_launch_0)
col_choirship.objects.link(ob_launch_1)
col_choirship.objects.link(ob_choir_bridgebase)
col_choirship.objects.link(ob_choir_cheek_p)
col_choirship.objects.link(ob_choir_cheekcell_p_0)
col_choirship.objects.link(ob_choir_cheekcell_p_1)
col_choirship.objects.link(ob_choir_cheekcell_p_2)
col_choirship.objects.link(ob_choir_cheekcell_p_3)
col_choirship.objects.link(ob_choir_cheek_s)
col_choirship.objects.link(ob_choir_cheekcell_s_0)
col_choirship.objects.link(ob_choir_cheekcell_s_1)
col_choirship.objects.link(ob_choir_cheekcell_s_2)
col_choirship.objects.link(ob_choir_cheekcell_s_3)
col_choirship.objects.link(ob_choir_headbase)
col_choirship.objects.link(ob_choir_headcap)
col_choirship.objects.link(ob_choir_headviewport)
col_choirship.objects.link(ob_choir_redlamp_0_0)
col_choirship.objects.link(ob_choir_redlamp_0_1)
col_choirship.objects.link(ob_choir_redlamp_0_2)
col_choirship.objects.link(ob_choir_redlamp_1_0)
col_choirship.objects.link(ob_choir_redlamp_1_1)
col_choirship.objects.link(ob_choir_redlamp_1_2)
col_choirship.objects.link(ob_choir_prowbody)
col_choirship.objects.link(ob_choir_prowplate)
col_choirship.objects.link(ob_choir_prowtip)
col_choirship.objects.link(ob_choir_prowtipplate)
col_choirship.objects.link(ob_choir_viewport_p_0)
col_choirship.objects.link(ob_choir_viewport_p_1)
col_choirship.objects.link(ob_choir_viewport_p_2)
col_choirship.objects.link(ob_choir_viewport_p_3)
col_choirship.objects.link(ob_choir_viewport_s_0)
col_choirship.objects.link(ob_choir_viewport_s_1)
col_choirship.objects.link(ob_choir_viewport_s_2)
col_choirship.objects.link(ob_choir_viewport_s_3)
col_choirship.objects.link(ob_choir_runlight_p_0)
col_choirship.objects.link(ob_choir_runlight_p_1)
col_choirship.objects.link(ob_choir_runlight_p_2)
col_choirship.objects.link(ob_choir_runlight_p_3)
col_choirship.objects.link(ob_choir_runlight_tip_p_0)
col_choirship.objects.link(ob_choir_runlight_tip_p_1)
col_choirship.objects.link(ob_choir_runlight_tip_p_2)
col_choirship.objects.link(ob_choir_runlight_s_0)
col_choirship.objects.link(ob_choir_runlight_s_1)
col_choirship.objects.link(ob_choir_runlight_s_2)
col_choirship.objects.link(ob_choir_runlight_s_3)
col_choirship.objects.link(ob_choir_runlight_tip_s_0)
col_choirship.objects.link(ob_choir_runlight_tip_s_1)
col_choirship.objects.link(ob_choir_runlight_tip_s_2)
col_choirship.objects.link(ob_choir_sterncorner_p)
col_choirship.objects.link(ob_choir_sterncorner_s)

# ---- scene / render settings (as saved in the file)
scene.camera = ob_camera
scene.frame_start = 1; scene.frame_end = 250; scene.frame_set(1)
scene.render.engine = 'BLENDER_EEVEE_NEXT'
scene.render.resolution_x = 1000
scene.render.resolution_y = 700
scene.render.bake_bias = 0.0
scene.render.bake_samples = 0
scene.cycles.sampling_pattern = 'TABULATED_SOBOL'
scene.eevee.use_volume_custom_range = False
scene.view_settings.view_transform = 'Standard'
bpy.context.view_layer.update()
